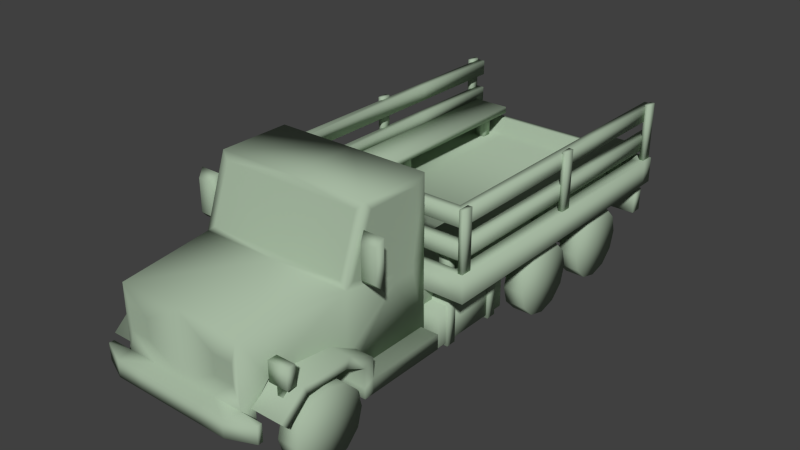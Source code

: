 # Source: camion.blend  (saved by Blender 2.71.0; exported with 4.5.12 LTS)
import bpy
from mathutils import Matrix  # noqa: F401  (used for matrix-valued properties, if any)

bpy.ops.wm.read_factory_settings(use_empty=True)
scene = bpy.context.scene
scene.name = 'Scene'

# ---- collections
col_collection_1 = bpy.data.collections.new('Collection 1'); scene.collection.children.link(col_collection_1)

# ---- materials (node trees are filled in below, after node groups)
mat_lambert2 = bpy.data.materials.new('lambert2')
mat_lambert2.alpha_threshold = 0.0
mat_lambert2.use_transparent_shadow = False
mat_lambert2.diffuse_color = (0.3863, 0.4902, 0.3652, 1.0)
mat_lambert2.roughness = 0.5
mat_lambert2.line_color = (0.0, 0.0, 0.0, 1.0)
mat_lambert1 = bpy.data.materials.new('lambert1')
mat_lambert1.alpha_threshold = 0.0
mat_lambert1.use_transparent_shadow = False
mat_lambert1.diffuse_color = (0.3863, 0.4902, 0.3652, 1.0)
mat_lambert1.roughness = 0.5
mat_lambert1.line_color = (0.0, 0.0, 0.0, 1.0)

# ---- material node trees

# ---- world
world_world = bpy.data.worlds.new('World'); scene.world = world_world
world_world.color = (0.05088, 0.05088, 0.05088)
world_world.use_sun_shadow = False
world_world.sun_shadow_jitter_overblur = 0.0
world_world.cycles.sampling_method = 'MANUAL'
world_world.cycles.sample_map_resolution = 256

# ---- meshes
me_untitled_006 = bpy.data.meshes.new('Untitled.006')
me_untitled_006.from_pydata([(166.0, 59.58, 441.2), (-166.0, 59.58, 441.2), (166.0, 94.3, 441.2), (-166.0, 94.3, 441.2), (166.0, 94.3, 476.0), (-166.0, 94.3, 476.0), (166.0, 59.58, 476.0), (-166.0, 59.58, 476.0), (166.0, 59.58, -365.4), (-166.0, 59.58, -365.4), (166.0, 94.3, -365.4), (-166.0, 94.3, -365.4), (166.0, 94.3, -330.7), (-166.0, 94.3, -330.7), (166.0, 59.58, -330.7), (-166.0, 59.58, -330.7), (166.0, 59.58, -172.6), (-166.0, 59.58, -172.6), (166.0, 94.3, -172.6), (-166.0, 94.3, -172.6), (166.0, 94.3, -137.9), (-166.0, 94.3, -137.9), (166.0, 59.58, -137.9), (-166.0, 59.58, -137.9), (130.4, 52.02, -18.07), (184.6, 52.02, -18.07), (184.6, 144.3, -18.07), (130.4, 144.3, -18.07), (184.6, 144.3, 3.883), (130.4, 144.3, 3.883), (184.6, 52.02, 3.883), (130.4, 52.02, 3.883), (134.1, 58.37, -41.56), (180.9, 58.37, -41.56), (180.9, 138.0, -41.56), (134.1, 138.0, -41.56), (180.9, 138.0, 150.1), (134.1, 138.0, 150.1), (180.9, 58.37, 150.1), (134.1, 58.37, 150.1), (159.1, 244.6, -166.7), (159.1, 180.5, -166.7), (159.1, 244.6, -188.3), (159.1, 180.5, -188.3), (182.2, 244.6, -188.3), (182.2, 180.5, -188.3), (182.2, 244.6, -166.7), (182.2, 180.5, -166.7), (128.9, 87.09, 365.3), (128.9, 171.3, 365.3), (128.9, 171.3, 516.1), (128.9, 87.09, 516.1), (0.0005771, 87.09, 516.1), (0.0003842, 87.09, 365.3), (0.0003842, 171.3, 365.3), (0.0005771, 171.3, 516.1), (0.0003271, 408.2, 320.7), (0.0003869, 105.4, 367.4), (0.0006985, 140.0, 611.0), (0.0006985, 105.4, 611.0), (0.0003853, 282.1, 366.2), (0.0003347, 392.7, 326.6), (0.0006568, 105.4, 578.4), (0.0006568, 269.9, 578.4), (0.0003899, 269.9, 369.8), (0.0006568, 140.0, 578.4), (163.2, 105.4, 367.4), (163.2, 408.2, 320.7), (126.3, 105.4, 611.0), (126.3, 140.0, 611.0), (163.2, 279.5, 195.5), (163.2, 390.3, 194.6), (163.2, 390.3, 305.9), (163.2, 279.5, 351.8), (147.6, 282.1, 366.2), (147.6, 392.7, 326.6), (132.7, 105.4, 578.4), (132.7, 269.9, 578.4), (163.2, 269.9, 369.8), (132.7, 140.0, 578.4), (163.2, 105.4, 171.6), (163.2, 408.2, 172.1), (0.0001369, 408.2, 172.1), (0.0001358, 105.4, 171.2), (119.6, 221.8, 578.4), (119.6, 182.9, 578.4), (70.79, 140.0, 611.0), (70.79, 105.4, 611.0), (70.79, 105.4, 578.4), (70.79, 140.0, 578.4), (78.3, 221.8, 578.4), (78.3, 182.9, 578.4), (163.2, 145.9, 370.3), (140.6, 176.3, 524.3), (158.3, 168.7, 403.7), (136.7, 105.4, 551.5), (70.79, 105.4, 551.5), (136.7, 140.0, 551.5), (0.0006224, 105.4, 551.5), (178.5, 105.4, 588.8), (178.5, 105.4, 578.4), (178.5, 140.0, 588.8), (178.5, 140.0, 578.4), (-0.0005031, 137.7, -504.9), (-0.0005363, 137.7, -530.9), (-0.0005363, 87.29, -530.9), (-0.0005035, 86.24, -505.3), (-0.0005031, 171.0, -505.0), (-0.0003035, 86.24, -348.9), (0.0003388, 86.24, 153.1), (-0.0005031, 226.0, -505.0), (0.0003388, 226.0, 153.1), (205.1, 86.76, -505.0), (205.1, 137.6, -505.0), (205.1, 137.7, -531.0), (205.1, 87.29, -531.0), (147.9, 171.0, 153.1), (233.6, 171.0, 153.1), (147.9, 171.0, -348.9), (233.6, 171.0, -505.7), (147.9, 171.0, -505.0), (147.1, 86.48, -505.0), (147.9, 86.24, -348.9), (147.9, 86.24, 153.1), (233.6, 226.0, -505.7), (147.9, 226.0, -505.0), (233.6, 226.0, 153.1), (147.9, 226.0, 153.1), (233.6, 171.0, -479.7), (233.6, 226.0, -479.8), (0.0004136, 86.24, 211.5), (0.0004136, 226.0, 211.5), (147.9, 86.24, 211.5), (147.9, 171.0, 211.5), (147.9, 171.0, 211.6), (147.9, 226.0, 211.6), (-0.0004842, 226.0, -490.1), (0.0003192, 226.0, 137.7), (207.3, 226.0, -465.7), (207.3, 226.0, -490.3), (131.2, 226.0, -490.1), (131.2, 226.0, 137.8), (207.3, 226.0, 137.8), (-0.0004842, 186.1, -490.1), (0.0003192, 186.1, 137.7), (207.3, 186.1, -465.7), (207.3, 186.1, -490.3), (131.2, 186.1, -490.1), (131.2, 186.1, 137.8), (207.3, 186.1, 137.8), (201.2, 160.4, 412.9), (201.2, 180.3, 403.8), (201.2, 180.3, 509.2), (201.2, 160.4, 501.6), (201.2, 139.1, 371.0), (201.2, 150.6, 349.3), (201.2, 136.3, 559.9), (201.2, 121.5, 546.0), (201.2, 100.2, 371.0), (201.2, 109.3, 349.3), (201.2, 78.43, 371.0), (201.2, 78.41, 349.3), (201.2, 109.3, 177.4), (201.2, 78.41, 177.4), (0.0006248, 180.3, 509.2), (0.0006897, 136.3, 559.9), (0.000672, 121.5, 546.0), (0.0006151, 160.4, 501.6), (0.0005016, 160.4, 412.9), (0.000448, 139.1, 371.0), (0.000448, 100.2, 371.0), (0.000448, 78.43, 371.0), (0.0004202, 78.41, 349.3), (0.0002003, 78.41, 177.4), (0.0002003, 109.3, 177.4), (0.0004202, 109.3, 349.3), (0.0004202, 150.6, 349.3), (0.00049, 180.3, 403.8), (159.1, 244.6, -450.8), (159.1, 180.5, -450.8), (159.1, 244.6, -472.4), (159.1, 180.5, -472.4), (182.2, 244.6, -472.4), (182.2, 180.5, -472.4), (182.2, 244.6, -450.8), (182.2, 180.5, -450.8), (159.1, 244.6, 123.9), (159.1, 180.5, 123.9), (159.1, 244.6, 102.4), (159.1, 180.5, 102.4), (182.2, 244.6, 102.4), (182.2, 180.5, 102.4), (182.2, 244.6, 123.9), (182.2, 180.5, 123.9), (204.8, 343.5, -506.7), (204.8, 311.6, -506.7), (221.3, 343.5, -506.7), (221.3, 311.6, -506.7), (221.3, 343.5, 145.2), (221.3, 311.6, 145.2), (204.8, 280.4, -506.7), (204.8, 248.5, -506.7), (221.3, 280.4, -506.7), (221.3, 248.5, -506.7), (221.3, 280.4, 145.2), (221.3, 248.5, 145.2), (204.8, 343.5, -287.3), (221.3, 343.5, -287.3), (221.3, 311.6, -287.3), (204.8, 311.6, -287.3), (204.8, 343.5, 127.2), (204.8, 311.6, 127.2), (204.8, 280.4, -287.3), (221.3, 280.4, -287.3), (221.3, 248.5, -287.3), (204.8, 248.5, -287.3), (204.8, 280.4, 127.2), (204.8, 248.5, 127.2), (-2.248, 343.5, 145.2), (-2.248, 311.6, 145.2), (-2.248, 311.6, 127.2), (-2.248, 343.5, 127.2), (-2.248, 280.4, 145.2), (-2.248, 248.5, 145.2), (-2.248, 248.5, 127.2), (-2.248, 280.4, 127.2), (218.5, 258.6, -482.1), (123.1, 258.6, -482.1), (218.5, 244.2, -482.1), (123.1, 244.2, -482.1), (218.5, 258.6, 140.8), (218.5, 244.2, 140.8), (123.1, 244.2, 140.8), (123.1, 258.6, 140.8), (219.9, 348.0, -165.9), (219.9, 221.2, -165.9), (219.9, 348.0, -189.3), (219.9, 221.2, -189.3), (229.6, 348.0, -189.3), (229.6, 221.2, -189.3), (229.6, 348.0, -165.9), (229.6, 221.2, -165.9), (219.9, 348.0, 149.7), (219.9, 221.2, 149.7), (219.9, 348.0, 126.3), (219.9, 221.2, 126.3), (229.6, 348.0, 126.3), (229.6, 221.2, 126.3), (229.6, 348.0, 149.7), (229.6, 221.2, 149.7), (219.9, 348.0, -479.2), (219.9, 221.2, -479.2), (219.9, 348.0, -502.6), (219.9, 221.2, -502.6), (229.6, 348.0, -502.6), (229.6, 221.2, -502.6), (229.6, 348.0, -479.2), (229.6, 221.2, -479.2), (153.0, 180.9, 516.5), (192.8, 180.9, 516.5), (153.0, 220.8, 516.5), (192.8, 220.8, 516.5), (153.0, 220.8, 535.8), (192.8, 220.8, 535.8), (153.0, 180.9, 535.8), (192.8, 180.9, 535.8), (166.8, 180.9, 532.3), (178.9, 180.9, 532.3), (178.9, 180.9, 520.1), (166.8, 180.9, 520.1), (166.8, 155.4, 532.3), (178.9, 155.4, 532.3), (178.9, 155.4, 520.1), (166.8, 155.4, 520.1), (210.7, 365.4, 330.9), (168.3, 365.4, 330.9), (174.8, 350.8, 345.6), (204.3, 350.8, 345.6), (174.8, 283.8, 345.6), (204.3, 283.8, 345.6), (168.3, 269.1, 330.9), (210.7, 269.1, 330.9), (146.6, 138.8, -505.0), (130.4, 52.02, 105.9), (184.6, 52.02, 105.9), (184.6, 144.3, 105.9), (130.4, 144.3, 105.9), (184.6, 144.3, 127.9), (130.4, 144.3, 127.9), (184.6, 52.02, 127.9), (130.4, 52.02, 127.9), (163.2, 247.4, 201.0), (163.2, 247.4, 249.2), (163.2, 231.6, 249.2), (163.2, 231.6, 201.0), (163.2, 254.0, 171.8), (208.1, 280.4, 133.1), (-130.4, 52.02, -18.07), (-184.6, 52.02, -18.07), (-184.6, 144.3, -18.07), (-130.4, 144.3, -18.07), (-184.6, 144.3, 3.883), (-130.4, 144.3, 3.883), (-184.6, 52.02, 3.883), (-130.4, 52.02, 3.883), (-134.1, 58.37, -41.56), (-180.9, 58.37, -41.56), (-180.9, 138.0, -41.56), (-134.1, 138.0, -41.56), (-180.9, 138.0, 150.1), (-134.1, 138.0, 150.1), (-180.9, 58.37, 150.1), (-134.1, 58.37, 150.1), (-159.1, 244.6, -166.7), (-159.1, 180.5, -166.7), (-159.1, 244.6, -188.3), (-159.1, 180.5, -188.3), (-182.2, 244.6, -188.3), (-182.2, 180.5, -188.3), (-182.2, 244.6, -166.7), (-182.2, 180.5, -166.7), (-128.9, 87.09, 365.3), (-128.9, 171.3, 365.3), (-128.9, 171.3, 516.1), (-128.9, 87.09, 516.1), (0.0005771, 87.09, 516.1), (0.0003842, 87.09, 365.3), (0.0003842, 171.3, 365.3), (0.0005771, 171.3, 516.1), (0.0003271, 408.2, 320.7), (0.0003869, 105.4, 367.4), (0.0006985, 140.0, 611.0), (0.0006985, 105.4, 611.0), (0.0003853, 282.1, 366.2), (0.0003347, 392.7, 326.6), (0.0006568, 105.4, 578.4), (0.0006568, 269.9, 578.4), (0.0003899, 269.9, 369.8), (0.0006568, 140.0, 578.4), (-163.2, 105.4, 367.4), (-163.2, 408.2, 320.7), (-126.3, 105.4, 611.0), (-126.3, 140.0, 611.0), (-163.2, 279.5, 195.5), (-163.2, 390.3, 194.6), (-163.2, 390.3, 305.9), (-163.2, 279.5, 351.8), (-147.6, 282.1, 366.2), (-147.6, 392.7, 326.6), (-132.7, 105.4, 578.4), (-132.7, 269.9, 578.4), (-163.2, 269.9, 369.8), (-132.7, 140.0, 578.4), (-163.2, 105.4, 171.6), (-163.2, 408.2, 172.1), (0.0001369, 408.2, 172.1), (0.0001358, 105.4, 171.2), (-119.6, 221.8, 578.4), (-119.6, 182.9, 578.4), (-70.79, 140.0, 611.0), (-70.79, 105.4, 611.0), (-70.79, 105.4, 578.4), (-70.79, 140.0, 578.4), (-78.3, 221.8, 578.4), (-78.3, 182.9, 578.4), (-163.2, 145.9, 370.3), (-140.6, 176.3, 524.3), (-158.3, 168.7, 403.7), (-136.7, 105.4, 551.5), (-70.79, 105.4, 551.5), (-136.7, 140.0, 551.5), (0.0006224, 105.4, 551.5), (-178.5, 105.4, 588.8), (-178.5, 105.4, 578.4), (-178.5, 140.0, 588.8), (-178.5, 140.0, 578.4), (-0.0009556, 137.7, -504.9), (-0.0009888, 137.7, -530.9), (-0.0009888, 87.29, -530.9), (-0.000956, 86.24, -505.3), (-0.0009556, 171.0, -505.0), (-0.000756, 86.24, -348.9), (-0.0001137, 86.24, 153.1), (-0.0009556, 226.0, -505.0), (-0.0001137, 226.0, 153.1), (-205.1, 86.76, -505.0), (-205.1, 137.6, -505.0), (-205.1, 137.7, -531.0), (-205.1, 87.29, -531.0), (-147.9, 171.0, 153.1), (-233.6, 171.0, 153.1), (-147.9, 171.0, -348.9), (-233.6, 171.0, -505.7), (-147.9, 171.0, -505.0), (-147.1, 86.48, -505.0), (-147.9, 86.24, -348.9), (-147.9, 86.24, 153.1), (-233.6, 226.0, -505.7), (-147.9, 226.0, -505.0), (-233.6, 226.0, 153.1), (-147.9, 226.0, 153.1), (-233.6, 171.0, -479.7), (-233.6, 226.0, -479.8), (-3.89e-05, 86.24, 211.5), (-3.89e-05, 226.0, 211.5), (-147.9, 86.24, 211.5), (-147.9, 171.0, 211.5), (-147.9, 171.0, 211.6), (-147.9, 226.0, 211.6), (-0.0009366, 226.0, -490.1), (-0.0001333, 226.0, 137.7), (-207.3, 226.0, -465.7), (-207.3, 226.0, -490.3), (-131.2, 226.0, -490.1), (-131.2, 226.0, 137.8), (-207.3, 226.0, 137.8), (-0.0009366, 186.1, -490.1), (-0.0001333, 186.1, 137.7), (-207.3, 186.1, -465.7), (-207.3, 186.1, -490.3), (-131.2, 186.1, -490.1), (-131.2, 186.1, 137.8), (-207.3, 186.1, 137.8), (-201.2, 160.4, 412.9), (-201.2, 180.3, 403.8), (-201.2, 180.3, 509.2), (-201.2, 160.4, 501.6), (-201.2, 139.1, 371.0), (-201.2, 150.6, 349.3), (-201.2, 136.3, 559.9), (-201.2, 121.5, 546.0), (-201.2, 100.2, 371.0), (-201.2, 109.3, 349.3), (-201.2, 78.43, 371.0), (-201.2, 78.41, 349.3), (-201.2, 109.3, 177.4), (-201.2, 78.41, 177.4), (0.0005117, 180.3, 509.2), (0.0005766, 136.3, 559.9), (0.0005588, 121.5, 546.0), (0.0005019, 160.4, 501.6), (0.0003885, 160.4, 412.9), (0.0003349, 139.1, 371.0), (0.0003349, 100.2, 371.0), (0.0003349, 78.43, 371.0), (0.0003071, 78.41, 349.3), (8.717e-05, 78.41, 177.4), (8.717e-05, 109.3, 177.4), (0.0003071, 109.3, 349.3), (0.0003071, 150.6, 349.3), (0.0003769, 180.3, 403.8), (-159.1, 244.6, -450.8), (-159.1, 180.5, -450.8), (-159.1, 244.6, -472.4), (-159.1, 180.5, -472.4), (-182.2, 244.6, -472.4), (-182.2, 180.5, -472.4), (-182.2, 244.6, -450.8), (-182.2, 180.5, -450.8), (-159.1, 244.6, 123.9), (-159.1, 180.5, 123.9), (-159.1, 244.6, 102.4), (-159.1, 180.5, 102.4), (-182.2, 244.6, 102.4), (-182.2, 180.5, 102.4), (-182.2, 244.6, 123.9), (-182.2, 180.5, 123.9), (-204.8, 343.5, -506.7), (-204.8, 311.6, -506.7), (-221.3, 343.5, -506.7), (-221.3, 311.6, -506.7), (-221.3, 343.5, 145.2), (-221.3, 311.6, 145.2), (-204.8, 280.4, -506.7), (-204.8, 248.5, -506.7), (-221.3, 280.4, -506.7), (-221.3, 248.5, -506.7), (-221.3, 280.4, 145.2), (-221.3, 248.5, 145.2), (-204.8, 343.5, -287.3), (-221.3, 343.5, -287.3), (-221.3, 311.6, -287.3), (-204.8, 311.6, -287.3), (-204.8, 343.5, 127.2), (-204.8, 311.6, 127.2), (-204.8, 280.4, -287.3), (-221.3, 280.4, -287.3), (-221.3, 248.5, -287.3), (-204.8, 248.5, -287.3), (-204.8, 280.4, 127.2), (-204.8, 248.5, 127.2), (2.248, 343.5, 145.2), (2.248, 311.6, 145.2), (2.248, 311.6, 127.2), (2.248, 343.5, 127.2), (2.248, 280.4, 145.2), (2.248, 248.5, 145.2), (2.248, 248.5, 127.2), (2.248, 280.4, 127.2), (-218.5, 258.6, -482.1), (-123.1, 258.6, -482.1), (-218.5, 244.2, -482.1), (-123.1, 244.2, -482.1), (-218.5, 258.6, 140.8), (-218.5, 244.2, 140.8), (-123.1, 244.2, 140.8), (-123.1, 258.6, 140.8), (-219.9, 348.0, -165.9), (-219.9, 221.2, -165.9), (-219.9, 348.0, -189.3), (-219.9, 221.2, -189.3), (-229.6, 348.0, -189.3), (-229.6, 221.2, -189.3), (-229.6, 348.0, -165.9), (-229.6, 221.2, -165.9), (-219.9, 348.0, 149.7), (-219.9, 221.2, 149.7), (-219.9, 348.0, 126.3), (-219.9, 221.2, 126.3), (-229.6, 348.0, 126.3), (-229.6, 221.2, 126.3), (-229.6, 348.0, 149.7), (-229.6, 221.2, 149.7), (-219.9, 348.0, -479.2), (-219.9, 221.2, -479.2), (-219.9, 348.0, -502.6), (-219.9, 221.2, -502.6), (-229.6, 348.0, -502.6), (-229.6, 221.2, -502.6), (-229.6, 348.0, -479.2), (-229.6, 221.2, -479.2), (-153.0, 180.9, 516.5), (-192.8, 180.9, 516.5), (-153.0, 220.8, 516.5), (-192.8, 220.8, 516.5), (-153.0, 220.8, 535.8), (-192.8, 220.8, 535.8), (-153.0, 180.9, 535.8), (-192.8, 180.9, 535.8), (-166.8, 180.9, 532.3), (-178.9, 180.9, 532.3), (-178.9, 180.9, 520.1), (-166.8, 180.9, 520.1), (-166.8, 155.4, 532.3), (-178.9, 155.4, 532.3), (-178.9, 155.4, 520.1), (-166.8, 155.4, 520.1), (-210.7, 365.4, 330.9), (-168.3, 365.4, 330.9), (-174.8, 350.8, 345.6), (-204.3, 350.8, 345.6), (-174.8, 283.8, 345.6), (-204.3, 283.8, 345.6), (-168.3, 269.1, 330.9), (-210.7, 269.1, 330.9), (-146.6, 138.8, -505.0), (-130.4, 52.02, 105.9), (-184.6, 52.02, 105.9), (-184.6, 144.3, 105.9), (-130.4, 144.3, 105.9), (-184.6, 144.3, 127.9), (-130.4, 144.3, 127.9), (-184.6, 52.02, 127.9), (-130.4, 52.02, 127.9), (-163.2, 247.4, 201.0), (-163.2, 247.4, 249.2), (-163.2, 231.6, 249.2), (-163.2, 231.6, 201.0), (-163.2, 254.0, 171.8), (-208.1, 280.4, 133.1)], [], [(0, 1, 2), (2, 1, 3), (2, 3, 4), (4, 3, 5), (4, 5, 6), (6, 5, 7), (6, 7, 0), (0, 7, 1), (1, 7, 3), (3, 7, 5), (6, 0, 4), (4, 0, 2), (8, 9, 10), (10, 9, 11), (10, 11, 12), (12, 11, 13), (12, 13, 14), (14, 13, 15), (14, 15, 8), (8, 15, 9), (9, 15, 11), (11, 15, 13), (14, 8, 12), (12, 8, 10), (16, 17, 18), (18, 17, 19), (18, 19, 20), (20, 19, 21), (20, 21, 22), (22, 21, 23), (22, 23, 16), (16, 23, 17), (17, 23, 19), (19, 23, 21), (22, 16, 20), (20, 16, 18), (24, 27, 25), (25, 27, 26), (27, 29, 26), (26, 29, 28), (29, 31, 28), (28, 31, 30), (31, 24, 30), (30, 24, 25), (25, 26, 30), (30, 26, 28), (32, 35, 33), (33, 35, 34), (35, 37, 34), (34, 37, 36), (37, 39, 36), (36, 39, 38), (39, 32, 38), (38, 32, 33), (33, 34, 38), (38, 34, 36), (40, 42, 41), (41, 42, 43), (42, 44, 43), (43, 44, 45), (44, 46, 45), (45, 46, 47), (46, 40, 47), (47, 40, 41), (41, 43, 47), (47, 43, 45), (46, 44, 40), (40, 44, 42), (48, 49, 51), (51, 49, 50), (52, 53, 51), (51, 53, 48), (54, 49, 53), (53, 49, 48), (55, 50, 54), (54, 50, 49), (52, 51, 55), (55, 51, 50), (68, 69, 87), (87, 69, 86), (71, 72, 70), (70, 72, 73), (75, 61, 74), (74, 61, 60), (78, 64, 77), (77, 64, 63), (78, 74, 64), (64, 74, 60), (67, 56, 75), (75, 56, 61), (67, 75, 78), (78, 75, 74), (72, 67, 73), (73, 67, 78), (291, 294, 295), (80, 295, 294), (65, 89, 91), (100, 102, 99), (99, 102, 101), (79, 89, 69), (69, 89, 86), (62, 88, 59), (59, 88, 87), (56, 67, 82), (82, 67, 81), (83, 80, 57), (57, 80, 66), (291, 70, 292), (67, 72, 71), (70, 73, 292), (292, 73, 78), (84, 77, 90), (85, 84, 91), (91, 84, 90), (79, 93, 77), (77, 93, 78), (78, 93, 94), (86, 58, 87), (87, 58, 59), (79, 85, 89), (89, 85, 91), (89, 65, 86), (86, 65, 58), (76, 68, 88), (88, 68, 87), (77, 63, 90), (63, 65, 90), (90, 65, 91), (67, 71, 81), (85, 79, 84), (84, 79, 77), (92, 78, 94), (88, 96, 76), (76, 96, 95), (76, 95, 79), (79, 95, 97), (62, 98, 88), (88, 98, 96), (97, 93, 79), (80, 83, 295), (295, 83, 82), (100, 99, 76), (76, 99, 68), (68, 99, 69), (69, 99, 101), (69, 101, 79), (79, 101, 102), (79, 102, 76), (76, 102, 100), (112, 115, 113), (113, 115, 114), (103, 282, 104), (104, 282, 114), (105, 104, 115), (115, 104, 114), (112, 121, 115), (118, 120, 119), (106, 121, 108), (108, 121, 122), (119, 128, 118), (128, 117, 118), (116, 118, 117), (122, 120, 118), (109, 108, 123), (123, 108, 122), (122, 118, 116), (122, 116, 123), (122, 282, 120), (120, 125, 119), (119, 125, 124), (107, 110, 120), (120, 110, 125), (124, 129, 119), (119, 129, 128), (126, 127, 117), (117, 127, 116), (146, 147, 145), (147, 143, 148), (148, 143, 144), (128, 129, 117), (117, 129, 126), (147, 148, 145), (145, 148, 149), (123, 132, 109), (109, 132, 130), (116, 133, 123), (123, 133, 132), (127, 135, 116), (116, 135, 134), (111, 131, 127), (127, 131, 135), (124, 139, 129), (129, 139, 138), (140, 139, 125), (125, 139, 124), (127, 141, 111), (111, 141, 137), (136, 140, 110), (110, 140, 125), (138, 142, 129), (129, 142, 126), (126, 142, 127), (127, 142, 141), (139, 146, 138), (138, 146, 145), (140, 147, 139), (139, 147, 146), (141, 148, 137), (137, 148, 144), (136, 143, 140), (140, 143, 147), (138, 145, 142), (142, 145, 149), (142, 149, 141), (141, 149, 148), (151, 152, 150), (150, 152, 153), (150, 154, 151), (151, 154, 155), (152, 156, 153), (153, 156, 157), (158, 159, 154), (154, 159, 155), (160, 161, 158), (158, 161, 159), (161, 163, 159), (159, 163, 162), (156, 152, 165), (165, 152, 164), (157, 156, 166), (166, 156, 165), (153, 157, 167), (167, 157, 166), (150, 153, 168), (168, 153, 167), (154, 150, 169), (169, 150, 168), (158, 154, 170), (170, 154, 169), (160, 158, 171), (171, 158, 170), (161, 160, 172), (172, 160, 171), (163, 161, 173), (173, 161, 172), (162, 163, 174), (174, 163, 173), (159, 162, 175), (175, 162, 174), (155, 159, 176), (176, 159, 175), (151, 155, 177), (177, 155, 176), (152, 151, 164), (164, 151, 177), (178, 180, 179), (179, 180, 181), (180, 182, 181), (181, 182, 183), (182, 184, 183), (183, 184, 185), (184, 178, 185), (185, 178, 179), (179, 181, 185), (185, 181, 183), (184, 182, 178), (178, 182, 180), (186, 188, 187), (187, 188, 189), (188, 190, 189), (189, 190, 191), (190, 192, 191), (191, 192, 193), (192, 186, 193), (193, 186, 187), (187, 189, 193), (193, 189, 191), (192, 190, 186), (186, 190, 188), (194, 196, 195), (195, 196, 197), (199, 208, 198), (198, 208, 207), (198, 210, 218), (218, 210, 221), (200, 202, 201), (201, 202, 203), (205, 214, 204), (204, 214, 213), (204, 296, 222), (296, 216, 222), (216, 225, 222), (207, 196, 206), (206, 196, 194), (196, 207, 197), (197, 207, 208), (209, 195, 208), (208, 195, 197), (206, 194, 209), (209, 194, 195), (210, 206, 211), (211, 206, 209), (213, 202, 212), (212, 202, 200), (202, 213, 203), (203, 213, 214), (215, 201, 214), (214, 201, 203), (212, 200, 215), (215, 200, 201), (216, 212, 217), (217, 212, 215), (199, 198, 219), (219, 198, 218), (209, 208, 211), (211, 208, 199), (211, 220, 210), (210, 220, 221), (205, 204, 223), (223, 204, 222), (215, 214, 217), (217, 214, 205), (217, 224, 216), (216, 224, 225), (226, 228, 227), (227, 228, 229), (231, 228, 230), (230, 228, 226), (232, 229, 231), (231, 229, 228), (227, 229, 233), (233, 229, 232), (226, 227, 230), (230, 227, 233), (233, 232, 230), (230, 232, 231), (234, 236, 235), (235, 236, 237), (236, 238, 237), (237, 238, 239), (238, 240, 239), (239, 240, 241), (240, 234, 241), (241, 234, 235), (235, 237, 241), (241, 237, 239), (240, 238, 234), (234, 238, 236), (242, 244, 243), (243, 244, 245), (244, 246, 245), (245, 246, 247), (246, 248, 247), (247, 248, 249), (248, 242, 249), (249, 242, 243), (243, 245, 249), (249, 245, 247), (248, 246, 242), (242, 246, 244), (250, 252, 251), (251, 252, 253), (252, 254, 253), (253, 254, 255), (254, 256, 255), (255, 256, 257), (256, 250, 257), (257, 250, 251), (251, 253, 257), (257, 253, 255), (256, 254, 250), (250, 254, 252), (258, 260, 259), (259, 260, 261), (260, 262, 261), (261, 262, 263), (262, 264, 263), (263, 264, 265), (259, 261, 265), (265, 261, 263), (264, 262, 258), (258, 262, 260), (264, 266, 265), (265, 266, 267), (265, 267, 259), (259, 267, 268), (259, 268, 258), (258, 268, 269), (258, 269, 264), (264, 269, 266), (266, 270, 267), (267, 270, 271), (267, 271, 268), (268, 271, 272), (268, 272, 269), (269, 272, 273), (269, 273, 266), (266, 273, 270), (274, 275, 277), (277, 275, 276), (277, 276, 279), (279, 276, 278), (279, 278, 281), (281, 278, 280), (281, 280, 274), (274, 280, 275), (275, 280, 276), (276, 280, 278), (281, 274, 279), (279, 274, 277), (122, 121, 282), (106, 105, 121), (121, 105, 115), (282, 113, 114), (103, 107, 282), (282, 107, 120), (282, 121, 113), (113, 121, 112), (283, 286, 284), (284, 286, 285), (286, 288, 285), (285, 288, 287), (288, 290, 287), (287, 290, 289), (290, 283, 289), (289, 283, 284), (284, 285, 289), (289, 285, 287), (294, 293, 80), (80, 293, 66), (294, 291, 293), (293, 291, 292), (81, 71, 70), (81, 70, 295), (295, 70, 291), (81, 295, 82), (66, 293, 92), (78, 92, 292), (92, 293, 292), (198, 207, 210), (210, 207, 206), (204, 213, 296), (296, 213, 216), (213, 212, 216), (205, 223, 217), (217, 223, 224), (199, 219, 211), (211, 219, 220), (297, 298, 300), (300, 298, 299), (300, 299, 302), (302, 299, 301), (302, 301, 304), (304, 301, 303), (304, 303, 297), (297, 303, 298), (298, 303, 299), (299, 303, 301), (305, 306, 308), (308, 306, 307), (308, 307, 310), (310, 307, 309), (310, 309, 312), (312, 309, 311), (312, 311, 305), (305, 311, 306), (306, 311, 307), (307, 311, 309), (313, 314, 315), (315, 314, 316), (315, 316, 317), (317, 316, 318), (317, 318, 319), (319, 318, 320), (319, 320, 313), (313, 320, 314), (314, 320, 316), (316, 320, 318), (319, 313, 317), (317, 313, 315), (321, 324, 322), (322, 324, 323), (325, 324, 326), (326, 324, 321), (327, 326, 322), (322, 326, 321), (328, 327, 323), (323, 327, 322), (325, 328, 324), (324, 328, 323), (341, 360, 342), (342, 360, 359), (346, 345, 343), (343, 345, 344), (348, 347, 334), (334, 347, 333), (336, 337, 350), (350, 337, 351), (333, 347, 337), (337, 347, 351), (334, 329, 348), (348, 329, 340), (347, 348, 351), (351, 348, 340), (351, 340, 346), (346, 340, 345), (564, 568, 567), (353, 567, 568), (338, 364, 362), (373, 372, 375), (375, 372, 374), (352, 342, 362), (362, 342, 359), (335, 332, 361), (361, 332, 360), (329, 355, 340), (340, 355, 354), (339, 353, 330), (330, 353, 356), (564, 565, 343), (340, 344, 345), (343, 565, 346), (346, 565, 351), (357, 363, 350), (358, 364, 357), (357, 364, 363), (352, 350, 366), (366, 350, 351), (351, 367, 366), (359, 360, 331), (331, 360, 332), (364, 358, 362), (362, 358, 352), (362, 359, 338), (338, 359, 331), (360, 341, 361), (361, 341, 349), (350, 363, 336), (364, 338, 363), (363, 338, 336), (340, 354, 344), (350, 352, 357), (357, 352, 358), (365, 367, 351), (361, 349, 369), (369, 349, 368), (349, 352, 368), (368, 352, 370), (335, 361, 371), (371, 361, 369), (370, 352, 366), (355, 356, 568), (568, 356, 353), (341, 372, 349), (349, 372, 373), (341, 342, 372), (372, 342, 374), (342, 352, 374), (374, 352, 375), (352, 349, 375), (375, 349, 373), (387, 388, 386), (386, 388, 385), (387, 555, 377), (377, 555, 376), (378, 388, 377), (377, 388, 387), (385, 388, 394), (391, 392, 393), (379, 381, 394), (394, 381, 395), (392, 391, 401), (401, 391, 390), (389, 390, 391), (395, 391, 393), (382, 396, 381), (381, 396, 395), (395, 389, 391), (395, 396, 389), (395, 393, 555), (393, 392, 398), (398, 392, 397), (380, 393, 383), (383, 393, 398), (401, 402, 392), (392, 402, 397), (399, 390, 400), (400, 390, 389), (419, 418, 420), (420, 421, 416), (416, 421, 417), (401, 390, 402), (402, 390, 399), (420, 418, 421), (421, 418, 422), (396, 382, 405), (405, 382, 403), (389, 396, 406), (406, 396, 405), (400, 389, 408), (408, 389, 407), (384, 400, 404), (404, 400, 408), (397, 402, 412), (412, 402, 411), (397, 412, 398), (398, 412, 413), (400, 384, 414), (414, 384, 410), (398, 413, 383), (383, 413, 409), (399, 415, 402), (402, 415, 411), (399, 400, 415), (415, 400, 414), (412, 411, 419), (419, 411, 418), (413, 412, 420), (420, 412, 419), (414, 410, 421), (421, 410, 417), (409, 413, 416), (416, 413, 420), (411, 415, 418), (418, 415, 422), (415, 414, 422), (422, 414, 421), (426, 425, 423), (423, 425, 424), (423, 424, 427), (427, 424, 428), (425, 426, 429), (429, 426, 430), (428, 432, 427), (427, 432, 431), (432, 434, 431), (431, 434, 433), (434, 432, 436), (436, 432, 435), (429, 438, 425), (425, 438, 437), (430, 439, 429), (429, 439, 438), (426, 440, 430), (430, 440, 439), (423, 441, 426), (426, 441, 440), (427, 442, 423), (423, 442, 441), (431, 443, 427), (427, 443, 442), (433, 444, 431), (431, 444, 443), (434, 445, 433), (433, 445, 444), (436, 446, 434), (434, 446, 445), (435, 447, 436), (436, 447, 446), (432, 448, 435), (435, 448, 447), (428, 449, 432), (432, 449, 448), (424, 450, 428), (428, 450, 449), (425, 437, 424), (424, 437, 450), (451, 452, 453), (453, 452, 454), (453, 454, 455), (455, 454, 456), (455, 456, 457), (457, 456, 458), (457, 458, 451), (451, 458, 452), (452, 458, 454), (454, 458, 456), (457, 451, 455), (455, 451, 453), (459, 460, 461), (461, 460, 462), (461, 462, 463), (463, 462, 464), (463, 464, 465), (465, 464, 466), (465, 466, 459), (459, 466, 460), (460, 466, 462), (462, 466, 464), (465, 459, 463), (463, 459, 461), (467, 468, 469), (469, 468, 470), (472, 471, 481), (481, 471, 480), (471, 491, 483), (483, 491, 494), (473, 474, 475), (475, 474, 476), (478, 477, 487), (487, 477, 486), (477, 495, 569), (569, 495, 489), (495, 498, 489), (480, 479, 469), (469, 479, 467), (469, 470, 480), (480, 470, 481), (482, 481, 468), (468, 481, 470), (479, 482, 467), (467, 482, 468), (483, 484, 479), (479, 484, 482), (486, 485, 475), (475, 485, 473), (475, 476, 486), (486, 476, 487), (488, 487, 474), (474, 487, 476), (485, 488, 473), (473, 488, 474), (489, 490, 485), (485, 490, 488), (472, 492, 471), (471, 492, 491), (472, 481, 484), (484, 481, 482), (484, 483, 493), (493, 483, 494), (478, 496, 477), (477, 496, 495), (478, 487, 490), (490, 487, 488), (490, 489, 497), (497, 489, 498), (499, 500, 501), (501, 500, 502), (504, 503, 501), (501, 503, 499), (505, 504, 502), (502, 504, 501), (500, 506, 502), (502, 506, 505), (499, 503, 500), (500, 503, 506), (506, 503, 505), (505, 503, 504), (507, 508, 509), (509, 508, 510), (509, 510, 511), (511, 510, 512), (511, 512, 513), (513, 512, 514), (513, 514, 507), (507, 514, 508), (508, 514, 510), (510, 514, 512), (513, 507, 511), (511, 507, 509), (515, 516, 517), (517, 516, 518), (517, 518, 519), (519, 518, 520), (519, 520, 521), (521, 520, 522), (521, 522, 515), (515, 522, 516), (516, 522, 518), (518, 522, 520), (521, 515, 519), (519, 515, 517), (523, 524, 525), (525, 524, 526), (525, 526, 527), (527, 526, 528), (527, 528, 529), (529, 528, 530), (529, 530, 523), (523, 530, 524), (524, 530, 526), (526, 530, 528), (529, 523, 527), (527, 523, 525), (531, 532, 533), (533, 532, 534), (533, 534, 535), (535, 534, 536), (535, 536, 537), (537, 536, 538), (532, 538, 534), (534, 538, 536), (537, 531, 535), (535, 531, 533), (537, 538, 539), (539, 538, 540), (538, 532, 540), (540, 532, 541), (532, 531, 541), (541, 531, 542), (531, 537, 542), (542, 537, 539), (539, 540, 543), (543, 540, 544), (540, 541, 544), (544, 541, 545), (541, 542, 545), (545, 542, 546), (542, 539, 546), (546, 539, 543), (547, 550, 548), (548, 550, 549), (550, 552, 549), (549, 552, 551), (552, 554, 551), (551, 554, 553), (554, 547, 553), (553, 547, 548), (548, 549, 553), (553, 549, 551), (554, 552, 547), (547, 552, 550), (395, 555, 394), (388, 378, 394), (394, 378, 379), (555, 387, 386), (376, 555, 380), (380, 555, 393), (385, 394, 386), (386, 394, 555), (556, 557, 559), (559, 557, 558), (559, 558, 561), (561, 558, 560), (561, 560, 563), (563, 560, 562), (563, 562, 556), (556, 562, 557), (557, 562, 558), (558, 562, 560), (339, 566, 353), (353, 566, 567), (567, 566, 564), (564, 566, 565), (354, 343, 344), (564, 343, 568), (568, 343, 354), (354, 355, 568), (339, 365, 566), (351, 565, 365), (565, 566, 365), (471, 483, 480), (480, 483, 479), (477, 569, 486), (569, 489, 486), (489, 485, 486), (497, 496, 490), (490, 496, 478), (493, 492, 484), (484, 492, 472)])
me_untitled_006.polygons.foreach_set('use_smooth', [True] * 860)
_uv = me_untitled_006.uv_layers.new(name='map1')
_uv.uv.foreach_set('vector', [0.06136, 0.2056, 0.05473, 0.2056, 0.06136, 0.199, 0.06136, 0.199, 0.05473, 0.2056, 0.05473, 0.199, 0.06136, 0.199, 0.05473, 0.199, 0.06136, 0.1924, 0.06136, 0.1924, 0.05473, 0.199, 0.05473, 0.1924, 0.06136, 0.1924, 0.05473, 0.1924, 0.06136, 0.1857, 0.06136, 0.1857, 0.05473, 0.1924, 0.05473, 0.1857, 0.06136, 0.1857, 0.05473, 0.1857, 0.06136, 0.1791, 0.06136, 0.1791, 0.05473, 0.1857, 0.05473, 0.1791, 0.05473, 0.2056, 0.0481, 0.2056, 0.05473, 0.199, 0.05473, 0.199, 0.0481, 0.2056, 0.0481, 0.199, 0.068, 0.2056, 0.06136, 0.2056, 0.068, 0.199, 0.068, 0.199, 0.06136, 0.2056, 0.06136, 0.199, 0.06136, 0.2056, 0.05473, 0.2056, 0.06136, 0.199, 0.06136, 0.199, 0.05473, 0.2056, 0.05473, 0.199, 0.06136, 0.199, 0.05473, 0.199, 0.06136, 0.1924, 0.06136, 0.1924, 0.05473, 0.199, 0.05473, 0.1924, 0.06136, 0.1924, 0.05473, 0.1924, 0.06136, 0.1857, 0.06136, 0.1857, 0.05473, 0.1924, 0.05473, 0.1857, 0.06136, 0.1857, 0.05473, 0.1857, 0.06136, 0.1791, 0.06136, 0.1791, 0.05473, 0.1857, 0.05473, 0.1791, 0.05473, 0.2056, 0.0481, 0.2056, 0.05473, 0.199, 0.05473, 0.199, 0.0481, 0.2056, 0.0481, 0.199, 0.068, 0.2056, 0.06136, 0.2056, 0.068, 0.199, 0.068, 0.199, 0.06136, 0.2056, 0.06136, 0.199, 0.06136, 0.2056, 0.05473, 0.2056, 0.06136, 0.199, 0.06136, 0.199, 0.05473, 0.2056, 0.05473, 0.199, 0.06136, 0.199, 0.05473, 0.199, 0.06136, 0.1924, 0.06136, 0.1924, 0.05473, 0.199, 0.05473, 0.1924, 0.06136, 0.1924, 0.05473, 0.1924, 0.06136, 0.1857, 0.06136, 0.1857, 0.05473, 0.1924, 0.05473, 0.1857, 0.06136, 0.1857, 0.05473, 0.1857, 0.06136, 0.1791, 0.06136, 0.1791, 0.05473, 0.1857, 0.05473, 0.1791, 0.05473, 0.2056, 0.0481, 0.2056, 0.05473, 0.199, 0.05473, 0.199, 0.0481, 0.2056, 0.0481, 0.199, 0.068, 0.2056, 0.06136, 0.2056, 0.068, 0.199, 0.068, 0.199, 0.06136, 0.2056, 0.06136, 0.199, 0.8829, 0.05942, 0.8829, 0.05955, 0.883, 0.05942, 0.883, 0.05942, 0.8829, 0.05955, 0.883, 0.05955, 0.8756, 0.05722, 0.8758, 0.05722, 0.8756, 0.05715, 0.8756, 0.05715, 0.8758, 0.05722, 0.8758, 0.05715, 0.8832, 0.05973, 0.8832, 0.0596, 0.8831, 0.05973, 0.8831, 0.05973, 0.8832, 0.0596, 0.8831, 0.0596, 0.8819, 0.06281, 0.8818, 0.06281, 0.8819, 0.06284, 0.8819, 0.06284, 0.8818, 0.06281, 0.8818, 0.06284, 0.866, 0.05779, 0.866, 0.05778, 0.866, 0.05779, 0.866, 0.05779, 0.866, 0.05778, 0.866, 0.05778, 0.1246, 0.6207, 0.1246, 0.6101, 0.1186, 0.6207, 0.1186, 0.6207, 0.1246, 0.6101, 0.1186, 0.6101, 0.7344, 0.8041, 0.7166, 0.8041, 0.7344, 0.8102, 0.7344, 0.8102, 0.7166, 0.8041, 0.7166, 0.8102, 0.1049, 0.5952, 0.1049, 0.6058, 0.1109, 0.5952, 0.1109, 0.5952, 0.1049, 0.6058, 0.1109, 0.6058, 0.21, 0.3382, 0.2164, 0.3382, 0.21, 0.336, 0.21, 0.336, 0.2164, 0.3382, 0.2164, 0.336, 0.7545, 0.536, 0.7545, 0.5367, 0.7558, 0.536, 0.7558, 0.536, 0.7545, 0.5367, 0.7558, 0.5367, 0.7943, 0.9567, 0.7943, 0.9578, 0.7955, 0.9567, 0.7955, 0.9567, 0.7943, 0.9578, 0.7955, 0.9578, 0.7003, 0.9067, 0.7003, 0.9069, 0.7005, 0.9067, 0.7005, 0.9067, 0.7003, 0.9069, 0.7005, 0.9069, 0.7943, 0.959, 0.7943, 0.9601, 0.7955, 0.959, 0.7955, 0.959, 0.7943, 0.9601, 0.7955, 0.9601, 0.7003, 0.9072, 0.7003, 0.9074, 0.7005, 0.9072, 0.7005, 0.9072, 0.7003, 0.9074, 0.7005, 0.9074, 0.7955, 0.9567, 0.7955, 0.9578, 0.7966, 0.9567, 0.7966, 0.9567, 0.7955, 0.9578, 0.7966, 0.9578, 0.7932, 0.9567, 0.7932, 0.9578, 0.7943, 0.9567, 0.7943, 0.9567, 0.7932, 0.9578, 0.7943, 0.9578, 0.9439, 0.1363, 0.9439, 0.1388, 0.9499, 0.1363, 0.9499, 0.1363, 0.9439, 0.1388, 0.9499, 0.1388, 0.8911, 0.02394, 0.8911, 0.02641, 0.8941, 0.02394, 0.8941, 0.02394, 0.8911, 0.02641, 0.8941, 0.02641, 0.9037, 0.05696, 0.9068, 0.05696, 0.9037, 0.0545, 0.9037, 0.0545, 0.9068, 0.05696, 0.9068, 0.0545, 0.9037, 0.05943, 0.9068, 0.05943, 0.9037, 0.05696, 0.9037, 0.05696, 0.9068, 0.05943, 0.9068, 0.05696, 0.9037, 0.0619, 0.9068, 0.0619, 0.9037, 0.05943, 0.9037, 0.05943, 0.9068, 0.0619, 0.9068, 0.05943, 0.9135, 0.06082, 0.9135, 0.06042, 0.9126, 0.06082, 0.9126, 0.06082, 0.9135, 0.06042, 0.9126, 0.06042, 0.2453, 0.2348, 0.2829, 0.2348, 0.2456, 0.2027, 0.2456, 0.2027, 0.2829, 0.2348, 0.2857, 0.2027, 0.2471, 0.236, 0.2843, 0.236, 0.2471, 0.2025, 0.2471, 0.2025, 0.2843, 0.236, 0.2843, 0.2025, 0.8663, 0.8556, 0.869, 0.8978, 0.9113, 0.8556, 0.9113, 0.8556, 0.869, 0.8978, 0.9185, 0.8978, 0.7906, 0.9435, 0.7925, 0.9453, 0.8109, 0.9435, 0.8109, 0.9435, 0.7925, 0.9453, 0.8109, 0.9453, 0.7906, 0.9635, 0.8109, 0.9635, 0.7925, 0.9618, 0.7925, 0.9618, 0.8109, 0.9635, 0.8109, 0.9618, 0.7906, 0.9635, 0.7925, 0.9618, 0.7906, 0.9435, 0.7906, 0.9435, 0.7925, 0.9618, 0.7925, 0.9453, 0.3423, 0.7546, 0.3436, 0.7561, 0.3432, 0.7454, 0.3432, 0.7454, 0.3436, 0.7561, 0.3447, 0.7446, 0.3305, 0.7447, 0.3301, 0.7444, 0.3269, 0.7477, 0.3242, 0.741, 0.3269, 0.7477, 0.3301, 0.7444, 0.3458, 0.8333, 0.2578, 0.8333, 0.2485, 0.8866, 0.9137, 0.06082, 0.9137, 0.06042, 0.9135, 0.06082, 0.9135, 0.06082, 0.9137, 0.06042, 0.9135, 0.06042, 0.9502, 0.1647, 0.949, 0.1647, 0.9502, 0.1669, 0.9502, 0.1669, 0.949, 0.1647, 0.949, 0.1669, 0.798, 0.02687, 0.8007, 0.02687, 0.798, 0.0265, 0.798, 0.0265, 0.8007, 0.02687, 0.8007, 0.02649, 0.902, 0.8949, 0.9021, 0.8581, 0.8422, 0.8949, 0.8422, 0.8949, 0.9021, 0.8581, 0.8421, 0.8581, 0.9429, 0.3677, 0.928, 0.3703, 0.9429, 0.4147, 0.9429, 0.4147, 0.928, 0.3703, 0.928, 0.4162, 0.3305, 0.7447, 0.3317, 0.7454, 0.3336, 0.7438, 0.3436, 0.7561, 0.3423, 0.7546, 0.3316, 0.7546, 0.3317, 0.7454, 0.3432, 0.7454, 0.3336, 0.7438, 0.3336, 0.7438, 0.3432, 0.7454, 0.3447, 0.7446, 0.1971, 0.9349, 0.1809, 0.9947, 0.2485, 0.9349, 0.3034, 0.3295, 0.2791, 0.3295, 0.3034, 0.3622, 0.3034, 0.3622, 0.2791, 0.3295, 0.2791, 0.3622, 0.3553, 0.7384, 0.3519, 0.7403, 0.3553, 0.7431, 0.3553, 0.7431, 0.3519, 0.7403, 0.3447, 0.7446, 0.3447, 0.7446, 0.3519, 0.7403, 0.3477, 0.7383, 0.9126, 0.06042, 0.9111, 0.06042, 0.9126, 0.06082, 0.9126, 0.06082, 0.9111, 0.06042, 0.9111, 0.06082, 0.1809, 0.8333, 0.1971, 0.8866, 0.2578, 0.8333, 0.2578, 0.8333, 0.1971, 0.8866, 0.2485, 0.8866, 0.949, 0.1647, 0.947, 0.1647, 0.949, 0.1669, 0.949, 0.1669, 0.947, 0.1647, 0.947, 0.1669, 0.8024, 0.02687, 0.8024, 0.02649, 0.8007, 0.02687, 0.8007, 0.02687, 0.8024, 0.02649, 0.8007, 0.02649, 0.1809, 0.9947, 0.3458, 0.9947, 0.2485, 0.9349, 0.3458, 0.9947, 0.3458, 0.8333, 0.2485, 0.9349, 0.2485, 0.9349, 0.3458, 0.8333, 0.2485, 0.8866, 0.3436, 0.7561, 0.3316, 0.7546, 0.3297, 0.7546, 0.2225, 0.8418, 0.2207, 0.8621, 0.2647, 0.8283, 0.2647, 0.8283, 0.2207, 0.8621, 0.3268, 0.8283, 0.3447, 0.7369, 0.3447, 0.7446, 0.3477, 0.7383, 0.7594, 0.6085, 0.7594, 0.6009, 0.7517, 0.6085, 0.7517, 0.6085, 0.7594, 0.6009, 0.7517, 0.6009, 0.5365, 0.7353, 0.5365, 0.7619, 0.5631, 0.7353, 0.5631, 0.7353, 0.5365, 0.7619, 0.5631, 0.7619, 0.7594, 0.6085, 0.7594, 0.6009, 0.7517, 0.6085, 0.7517, 0.6085, 0.7594, 0.6009, 0.7517, 0.6009, 0.5306, 0.7376, 0.5172, 0.7554, 0.5438, 0.7376, 0.9455, 0.8242, 0.9724, 0.8242, 0.9455, 0.8511, 0.9455, 0.8511, 0.9724, 0.8242, 0.9724, 0.879, 0.8287, 0.02739, 0.8279, 0.02739, 0.8287, 0.02739, 0.8287, 0.02739, 0.8279, 0.02739, 0.8279, 0.02739, 0.9135, 0.06082, 0.9135, 0.06082, 0.9135, 0.06042, 0.9135, 0.06042, 0.9135, 0.06082, 0.9135, 0.06042, 0.9485, 0.1677, 0.9485, 0.1677, 0.9483, 0.1677, 0.9483, 0.1677, 0.9485, 0.1677, 0.9483, 0.1677, 0.9137, 0.06042, 0.9137, 0.06042, 0.9137, 0.06082, 0.9137, 0.06082, 0.9137, 0.06042, 0.9137, 0.06082, 0.9475, 0.06022, 0.9473, 0.06022, 0.9475, 0.06001, 0.9475, 0.06001, 0.9473, 0.06022, 0.9473, 0.06001, 0.9061, 0.09988, 0.9067, 0.09988, 0.9061, 0.09995, 0.9061, 0.09995, 0.9067, 0.09988, 0.9068, 0.09995, 0.8495, 0.05563, 0.8495, 0.05542, 0.851, 0.05563, 0.851, 0.05563, 0.8495, 0.05542, 0.851, 0.05542, 0.8564, 0.05791, 0.8564, 0.05787, 0.8565, 0.05791, 0.3513, 0.7056, 0.3486, 0.7056, 0.3486, 0.7065, 0.2246, 0.3367, 0.2246, 0.3358, 0.2245, 0.3367, 0.2245, 0.3367, 0.2246, 0.3358, 0.2245, 0.3358, 0.3486, 0.7065, 0.349, 0.7065, 0.3513, 0.7056, 0.349, 0.7065, 0.362, 0.7065, 0.3513, 0.7056, 0.362, 0.7056, 0.3513, 0.7056, 0.362, 0.7065, 0.2192, 0.3558, 0.2195, 0.3556, 0.2192, 0.3556, 0.2242, 0.3367, 0.2245, 0.3367, 0.2242, 0.3358, 0.2242, 0.3358, 0.2245, 0.3367, 0.2245, 0.3358, 0.2192, 0.3558, 0.2192, 0.3556, 0.2182, 0.3556, 0.2192, 0.3558, 0.2182, 0.3556, 0.2182, 0.3558, 0.2192, 0.3558, 0.2195, 0.3557, 0.2195, 0.3556, 0.006082, 0.4877, 0.006229, 0.5711, 0.1433, 0.4877, 0.1433, 0.4877, 0.006229, 0.5711, 0.1432, 0.5711, 0.1743, 0.6366, 0.1743, 0.6884, 0.3138, 0.6366, 0.3138, 0.6366, 0.1743, 0.6884, 0.3138, 0.6884, 0.3108, 0.6587, 0.3135, 0.6587, 0.3108, 0.6188, 0.3108, 0.6188, 0.3135, 0.6587, 0.3135, 0.6188, 0.3972, 0.7416, 0.3972, 0.7536, 0.4204, 0.7416, 0.4204, 0.7416, 0.3972, 0.7536, 0.4203, 0.7536, 0.9447, 0.7355, 0.9447, 0.747, 0.9454, 0.7355, 0.4106, 0.8124, 0.4106, 0.8305, 0.4287, 0.8124, 0.4287, 0.8124, 0.4106, 0.8305, 0.4287, 0.8305, 0.1633, 0.6102, 0.1632, 0.6866, 0.7326, 0.6102, 0.7326, 0.6102, 0.1632, 0.6866, 0.7326, 0.6866, 0.4106, 0.8218, 0.4287, 0.8218, 0.4112, 0.8124, 0.4112, 0.8124, 0.4287, 0.8218, 0.4287, 0.8124, 0.22, 0.337, 0.22, 0.344, 0.227, 0.337, 0.227, 0.337, 0.22, 0.344, 0.227, 0.344, 0.2151, 0.3579, 0.2151, 0.3542, 0.2114, 0.3579, 0.2114, 0.3579, 0.2151, 0.3542, 0.2114, 0.3542, 0.2151, 0.3579, 0.2151, 0.3542, 0.2114, 0.3579, 0.2114, 0.3579, 0.2151, 0.3542, 0.2114, 0.3542, 0.8779, 0.9067, 0.8779, 0.9405, 0.9117, 0.9067, 0.9117, 0.9067, 0.8779, 0.9405, 0.9117, 0.9405, 0.7891, 0.7269, 0.7891, 0.7269, 0.7899, 0.7269, 0.7899, 0.7269, 0.7891, 0.7269, 0.7899, 0.7269, 0.7891, 0.7378, 0.7891, 0.7269, 0.7891, 0.7378, 0.7891, 0.7378, 0.7891, 0.7269, 0.7891, 0.7269, 0.8101, 0.7269, 0.8101, 0.7269, 0.8101, 0.7478, 0.8101, 0.7478, 0.8101, 0.7269, 0.8101, 0.7478, 0.7891, 0.7478, 0.7891, 0.7269, 0.7891, 0.7478, 0.7891, 0.7478, 0.7891, 0.7269, 0.7891, 0.7269, 0.7899, 0.7269, 0.8101, 0.7269, 0.7899, 0.7269, 0.7899, 0.7269, 0.8101, 0.7269, 0.8101, 0.7269, 0.8101, 0.7269, 0.8101, 0.7269, 0.8101, 0.7378, 0.8101, 0.7378, 0.8101, 0.7269, 0.8101, 0.7378, 0.712, 0.7656, 0.712, 0.7656, 0.7126, 0.7656, 0.7126, 0.7656, 0.712, 0.7656, 0.7126, 0.7656, 0.712, 0.7744, 0.712, 0.7744, 0.712, 0.7656, 0.712, 0.7656, 0.712, 0.7744, 0.712, 0.7656, 0.7288, 0.7656, 0.7288, 0.7656, 0.7288, 0.7824, 0.7288, 0.7824, 0.7288, 0.7656, 0.7288, 0.7824, 0.712, 0.7824, 0.712, 0.7824, 0.712, 0.7656, 0.712, 0.7656, 0.712, 0.7824, 0.712, 0.7656, 0.7126, 0.7656, 0.7126, 0.7656, 0.7288, 0.7656, 0.7288, 0.7656, 0.7126, 0.7656, 0.7288, 0.7656, 0.7288, 0.7656, 0.7288, 0.7656, 0.7288, 0.7744, 0.7288, 0.7744, 0.7288, 0.7656, 0.7288, 0.7744, 0.4193, 0.8423, 0.4256, 0.8423, 0.4193, 0.8278, 0.4193, 0.8278, 0.4256, 0.8423, 0.4256, 0.8278, 0.4193, 0.8278, 0.4193, 0.8278, 0.4193, 0.8423, 0.4193, 0.8423, 0.4193, 0.8278, 0.4193, 0.8423, 0.4193, 0.8569, 0.4193, 0.8569, 0.4193, 0.8715, 0.4193, 0.8715, 0.4193, 0.8569, 0.4193, 0.8715, 0.4193, 0.8278, 0.4193, 0.8423, 0.4193, 0.8278, 0.4193, 0.8278, 0.4193, 0.8423, 0.4193, 0.8423, 0.4193, 0.8278, 0.4193, 0.8423, 0.4193, 0.8278, 0.4193, 0.8278, 0.4193, 0.8423, 0.4193, 0.8423, 0.4193, 0.8423, 0.4193, 0.8423, 0.4193, 0.8423, 0.4193, 0.8423, 0.4193, 0.8423, 0.4193, 0.8423, 0.7865, 0.9595, 0.7865, 0.9595, 0.7813, 0.9595, 0.7813, 0.9595, 0.7865, 0.9595, 0.7813, 0.9595, 0.7009, 0.6275, 0.7009, 0.6086, 0.6915, 0.6275, 0.6915, 0.6275, 0.7009, 0.6086, 0.6915, 0.6086, 0.3114, 0.5114, 0.3114, 0.5114, 0.3132, 0.5114, 0.3132, 0.5114, 0.3114, 0.5114, 0.3132, 0.5114, 0.3114, 0.5077, 0.3114, 0.5114, 0.3132, 0.5077, 0.3132, 0.5077, 0.3114, 0.5114, 0.3132, 0.5114, 0.3114, 0.5226, 0.3114, 0.5226, 0.3132, 0.5226, 0.3132, 0.5226, 0.3114, 0.5226, 0.3132, 0.5226, 0.3114, 0.5226, 0.3114, 0.5226, 0.3132, 0.5226, 0.3132, 0.5226, 0.3114, 0.5226, 0.3132, 0.5226, 0.3114, 0.5226, 0.3114, 0.5226, 0.3132, 0.5226, 0.3132, 0.5226, 0.3114, 0.5226, 0.3132, 0.5226, 0.2695, 0.5262, 0.2695, 0.5214, 0.2671, 0.5262, 0.2671, 0.5262, 0.2695, 0.5214, 0.2671, 0.5214, 0.2695, 0.5262, 0.2695, 0.5262, 0.2671, 0.5262, 0.2671, 0.5262, 0.2695, 0.5262, 0.2671, 0.5262, 0.5126, 0.75, 0.5126, 0.75, 0.3876, 0.75, 0.3876, 0.75, 0.5126, 0.75, 0.3876, 0.75, 0.8278, 0.8778, 0.8278, 0.8778, 0.7855, 0.8778, 0.7855, 0.8778, 0.8278, 0.8778, 0.7855, 0.8778, 0.7358, 0.7913, 0.7358, 0.7913, 0.6925, 0.7913, 0.6925, 0.7913, 0.7358, 0.7913, 0.6925, 0.7913, 0.7865, 0.949, 0.7865, 0.949, 0.7813, 0.949, 0.7813, 0.949, 0.7865, 0.949, 0.7813, 0.949, 0.8135, 0.8376, 0.8135, 0.7858, 0.7876, 0.8376, 0.7876, 0.8376, 0.8135, 0.7858, 0.7876, 0.7858, 0.7943, 0.9567, 0.7943, 0.9578, 0.7955, 0.9567, 0.7955, 0.9567, 0.7943, 0.9578, 0.7955, 0.9578, 0.7003, 0.9067, 0.7003, 0.9069, 0.7005, 0.9067, 0.7005, 0.9067, 0.7003, 0.9069, 0.7005, 0.9069, 0.7943, 0.959, 0.7943, 0.9601, 0.7955, 0.959, 0.7955, 0.959, 0.7943, 0.9601, 0.7955, 0.9601, 0.7003, 0.9072, 0.7003, 0.9074, 0.7005, 0.9072, 0.7005, 0.9072, 0.7003, 0.9074, 0.7005, 0.9074, 0.7955, 0.9567, 0.7955, 0.9578, 0.7966, 0.9567, 0.7966, 0.9567, 0.7955, 0.9578, 0.7966, 0.9578, 0.7932, 0.9567, 0.7932, 0.9578, 0.7943, 0.9567, 0.7943, 0.9567, 0.7932, 0.9578, 0.7943, 0.9578, 0.7943, 0.9567, 0.7943, 0.9578, 0.7955, 0.9567, 0.7955, 0.9567, 0.7943, 0.9578, 0.7955, 0.9578, 0.7003, 0.9067, 0.7003, 0.9069, 0.7005, 0.9067, 0.7005, 0.9067, 0.7003, 0.9069, 0.7005, 0.9069, 0.7943, 0.959, 0.7943, 0.9601, 0.7955, 0.959, 0.7955, 0.959, 0.7943, 0.9601, 0.7955, 0.9601, 0.7003, 0.9072, 0.7003, 0.9074, 0.7005, 0.9072, 0.7005, 0.9072, 0.7003, 0.9074, 0.7005, 0.9074, 0.7955, 0.9567, 0.7955, 0.9578, 0.7966, 0.9567, 0.7966, 0.9567, 0.7955, 0.9578, 0.7966, 0.9578, 0.7932, 0.9567, 0.7932, 0.9578, 0.7943, 0.9567, 0.7943, 0.9567, 0.7932, 0.9578, 0.7943, 0.9578, 0.801, 0.6611, 0.801, 0.6628, 0.8028, 0.6611, 0.8028, 0.6611, 0.801, 0.6628, 0.8028, 0.6628, 0.8415, 0.6619, 0.849, 0.6564, 0.8416, 0.6619, 0.8416, 0.6619, 0.849, 0.6564, 0.8491, 0.6564, 0.7993, 0.6593, 0.801, 0.6599, 0.801, 0.6593, 0.801, 0.6593, 0.801, 0.6599, 0.801, 0.6599, 0.801, 0.6611, 0.801, 0.6628, 0.8028, 0.6611, 0.8028, 0.6611, 0.801, 0.6628, 0.8028, 0.6628, 0.8415, 0.6619, 0.849, 0.6564, 0.8416, 0.6619, 0.8416, 0.6619, 0.849, 0.6564, 0.8491, 0.6564, 0.7993, 0.6593, 0.8004, 0.6597, 0.801, 0.6593, 0.8004, 0.6597, 0.801, 0.6599, 0.801, 0.6593, 0.801, 0.6599, 0.801, 0.6599, 0.801, 0.6593, 0.7993, 0.6605, 0.7993, 0.6611, 0.801, 0.6605, 0.801, 0.6605, 0.7993, 0.6611, 0.801, 0.6611, 0.8491, 0.6564, 0.8491, 0.6564, 0.849, 0.6564, 0.849, 0.6564, 0.8491, 0.6564, 0.849, 0.6564, 0.8028, 0.6605, 0.8028, 0.6611, 0.8045, 0.6605, 0.8045, 0.6605, 0.8028, 0.6611, 0.8045, 0.6611, 0.8996, 0.6602, 0.8996, 0.6608, 0.9013, 0.6602, 0.9013, 0.6602, 0.8996, 0.6608, 0.9013, 0.6608, 0.8996, 0.6596, 0.8996, 0.6602, 0.9013, 0.6596, 0.9013, 0.6596, 0.8996, 0.6602, 0.9013, 0.6602, 0.7993, 0.6605, 0.7993, 0.6611, 0.801, 0.6605, 0.801, 0.6605, 0.7993, 0.6611, 0.801, 0.6611, 0.8491, 0.6564, 0.8491, 0.6564, 0.849, 0.6564, 0.849, 0.6564, 0.8491, 0.6564, 0.849, 0.6564, 0.8028, 0.6605, 0.8028, 0.6611, 0.8045, 0.6605, 0.8045, 0.6605, 0.8028, 0.6611, 0.8045, 0.6611, 0.8996, 0.6602, 0.8996, 0.6608, 0.9013, 0.6602, 0.9013, 0.6602, 0.8996, 0.6608, 0.9013, 0.6608, 0.8996, 0.6596, 0.8996, 0.6602, 0.9013, 0.6596, 0.9013, 0.6596, 0.8996, 0.6602, 0.9013, 0.6602, 0.8415, 0.6619, 0.8416, 0.6619, 0.849, 0.6565, 0.849, 0.6565, 0.8416, 0.6619, 0.8491, 0.6565, 0.8028, 0.6605, 0.8045, 0.6605, 0.8028, 0.6599, 0.8028, 0.6599, 0.8045, 0.6605, 0.8045, 0.6593, 0.9013, 0.6596, 0.9013, 0.6596, 0.8996, 0.6596, 0.8996, 0.6596, 0.9013, 0.6596, 0.8996, 0.6596, 0.8415, 0.6619, 0.8416, 0.6619, 0.849, 0.6565, 0.849, 0.6565, 0.8416, 0.6619, 0.8491, 0.6565, 0.8028, 0.6605, 0.8045, 0.6605, 0.8028, 0.6599, 0.8028, 0.6599, 0.8045, 0.6605, 0.8045, 0.6593, 0.9013, 0.6596, 0.9013, 0.6596, 0.8996, 0.6596, 0.8996, 0.6596, 0.9013, 0.6596, 0.8996, 0.6596, 0.4987, 0.02669, 0.4988, 0.02669, 0.4987, 0.02663, 0.4987, 0.02663, 0.4988, 0.02669, 0.4988, 0.02663, 0.5675, 0.03135, 0.5676, 0.03132, 0.5675, 0.03128, 0.5675, 0.03128, 0.5676, 0.03132, 0.5676, 0.03128, 0.5677, 0.03122, 0.5676, 0.03119, 0.5677, 0.03128, 0.5677, 0.03128, 0.5676, 0.03119, 0.5676, 0.03132, 0.5676, 0.03122, 0.5676, 0.03119, 0.5675, 0.03122, 0.5675, 0.03122, 0.5676, 0.03119, 0.5675, 0.03116, 0.4176, 0.02975, 0.4176, 0.02969, 0.4175, 0.02975, 0.4175, 0.02975, 0.4176, 0.02969, 0.4175, 0.02969, 0.5675, 0.03138, 0.5676, 0.03138, 0.5675, 0.03113, 0.5675, 0.03113, 0.5676, 0.03138, 0.5676, 0.03113, 0.8559, 0.6632, 0.8559, 0.665, 0.8576, 0.6632, 0.8576, 0.6632, 0.8559, 0.665, 0.8576, 0.665, 0.8559, 0.665, 0.8559, 0.6667, 0.8576, 0.665, 0.8576, 0.665, 0.8559, 0.6667, 0.8576, 0.6667, 0.8084, 0.6684, 0.8084, 0.6701, 0.8101, 0.6684, 0.8101, 0.6684, 0.8084, 0.6701, 0.8101, 0.6701, 0.8559, 0.6685, 0.8559, 0.6702, 0.8576, 0.6685, 0.8576, 0.6685, 0.8559, 0.6702, 0.8576, 0.6702, 0.8576, 0.6632, 0.8576, 0.665, 0.8594, 0.6632, 0.8594, 0.6632, 0.8576, 0.665, 0.8594, 0.665, 0.8541, 0.6632, 0.8541, 0.665, 0.8559, 0.6632, 0.8559, 0.6632, 0.8541, 0.665, 0.8559, 0.665, 0.8559, 0.6632, 0.8559, 0.665, 0.8576, 0.6632, 0.8576, 0.6632, 0.8559, 0.665, 0.8576, 0.665, 0.8559, 0.665, 0.8559, 0.6667, 0.8576, 0.665, 0.8576, 0.665, 0.8559, 0.6667, 0.8576, 0.6667, 0.8084, 0.6684, 0.8084, 0.6701, 0.8101, 0.6684, 0.8101, 0.6684, 0.8084, 0.6701, 0.8101, 0.6701, 0.8559, 0.6685, 0.8559, 0.6702, 0.8576, 0.6685, 0.8576, 0.6685, 0.8559, 0.6702, 0.8576, 0.6702, 0.8576, 0.6632, 0.8576, 0.665, 0.8594, 0.6632, 0.8594, 0.6632, 0.8576, 0.665, 0.8594, 0.665, 0.8541, 0.6632, 0.8541, 0.665, 0.8559, 0.6632, 0.8559, 0.6632, 0.8541, 0.665, 0.8559, 0.665, 0.8559, 0.6632, 0.8559, 0.665, 0.8576, 0.6632, 0.8576, 0.6632, 0.8559, 0.665, 0.8576, 0.665, 0.8559, 0.665, 0.8559, 0.6667, 0.8576, 0.665, 0.8576, 0.665, 0.8559, 0.6667, 0.8576, 0.6667, 0.8084, 0.6684, 0.8084, 0.6701, 0.8101, 0.6684, 0.8101, 0.6684, 0.8084, 0.6701, 0.8101, 0.6701, 0.8559, 0.6685, 0.8559, 0.6702, 0.8576, 0.6685, 0.8576, 0.6685, 0.8559, 0.6702, 0.8576, 0.6702, 0.8576, 0.6632, 0.8576, 0.665, 0.8594, 0.6632, 0.8594, 0.6632, 0.8576, 0.665, 0.8594, 0.665, 0.8541, 0.6632, 0.8541, 0.665, 0.8559, 0.6632, 0.8559, 0.6632, 0.8541, 0.665, 0.8559, 0.665, 0.6926, 0.2619, 0.6926, 0.2722, 0.7029, 0.2619, 0.7029, 0.2619, 0.6926, 0.2722, 0.7029, 0.2722, 0.6783, 0.3976, 0.6783, 0.4256, 0.7062, 0.3976, 0.7062, 0.3976, 0.6783, 0.4256, 0.7062, 0.4256, 0.9096, 0.2771, 0.9096, 0.3474, 0.9799, 0.2771, 0.9799, 0.2771, 0.9096, 0.3474, 0.9799, 0.3474, 0.6981, 0.3355, 0.6981, 0.3428, 0.7053, 0.3355, 0.7053, 0.3355, 0.6981, 0.3428, 0.7053, 0.3428, 0.6836, 0.3355, 0.6836, 0.3428, 0.6909, 0.3355, 0.6909, 0.3355, 0.6836, 0.3428, 0.6909, 0.3428, 0.9315, 0.3551, 0.9315, 0.3551, 0.94, 0.3551, 0.94, 0.3551, 0.9315, 0.3551, 0.94, 0.3551, 0.94, 0.3551, 0.94, 0.3551, 0.94, 0.3636, 0.94, 0.3636, 0.94, 0.3551, 0.94, 0.3636, 0.94, 0.3636, 0.94, 0.3636, 0.9315, 0.3636, 0.9315, 0.3636, 0.94, 0.3636, 0.9315, 0.3636, 0.9315, 0.3636, 0.9315, 0.3636, 0.9315, 0.3551, 0.9315, 0.3551, 0.9315, 0.3636, 0.9315, 0.3551, 0.9562, 0.3587, 0.9562, 0.3587, 0.9726, 0.3587, 0.9726, 0.3587, 0.9562, 0.3587, 0.9726, 0.3587, 0.8465, 0.5801, 0.8465, 0.5801, 0.8465, 0.5904, 0.8465, 0.5904, 0.8465, 0.5801, 0.8465, 0.5904, 0.9726, 0.3751, 0.9726, 0.3751, 0.9562, 0.3751, 0.9562, 0.3751, 0.9726, 0.3751, 0.9562, 0.3751, 0.8362, 0.5904, 0.8362, 0.5904, 0.8362, 0.5801, 0.8362, 0.5801, 0.8362, 0.5904, 0.8362, 0.5801, 0.8091, 0.7472, 0.8126, 0.7472, 0.8097, 0.7485, 0.8097, 0.7485, 0.8126, 0.7472, 0.8121, 0.7485, 0.7216, 0.7574, 0.7192, 0.7574, 0.7216, 0.7555, 0.7216, 0.7555, 0.7192, 0.7574, 0.7192, 0.7555, 0.8393, 0.4879, 0.8369, 0.4879, 0.8398, 0.4867, 0.8398, 0.4867, 0.8369, 0.4879, 0.8364, 0.4867, 0.7699, 0.09011, 0.7852, 0.09011, 0.7699, 0.1021, 0.7699, 0.1021, 0.7852, 0.09011, 0.7852, 0.1021, 0.7043, 0.9459, 0.707, 0.9459, 0.7047, 0.9471, 0.7047, 0.9471, 0.707, 0.9459, 0.7066, 0.9471, 0.7062, 0.9464, 0.7089, 0.9464, 0.7066, 0.9477, 0.7066, 0.9477, 0.7089, 0.9464, 0.7085, 0.9477, 0.2192, 0.3558, 0.2195, 0.3558, 0.2195, 0.3557, 0.8563, 0.05746, 0.8565, 0.05745, 0.8564, 0.05787, 0.8564, 0.05787, 0.8565, 0.05745, 0.8565, 0.05791, 0.9067, 0.09988, 0.9068, 0.09988, 0.9068, 0.09995, 0.1743, 0.6052, 0.1743, 0.6366, 0.3126, 0.6062, 0.3126, 0.6062, 0.1743, 0.6366, 0.3138, 0.6366, 0.8889, 0.06007, 0.8959, 0.0599, 0.8891, 0.05813, 0.8891, 0.05813, 0.8959, 0.0599, 0.8959, 0.05813, 0.8656, 0.05893, 0.8656, 0.05905, 0.8657, 0.05893, 0.8657, 0.05893, 0.8656, 0.05905, 0.8657, 0.05905, 0.8756, 0.05722, 0.8758, 0.05722, 0.8756, 0.05715, 0.8756, 0.05715, 0.8758, 0.05722, 0.8758, 0.05715, 0.8832, 0.05973, 0.8832, 0.0596, 0.8831, 0.05973, 0.8831, 0.05973, 0.8832, 0.0596, 0.8831, 0.0596, 0.8819, 0.06281, 0.8818, 0.06281, 0.8819, 0.06284, 0.8819, 0.06284, 0.8818, 0.06281, 0.8818, 0.06284, 0.866, 0.05779, 0.866, 0.05778, 0.866, 0.05779, 0.866, 0.05779, 0.866, 0.05778, 0.866, 0.05778, 0.3301, 0.7444, 0.3344, 0.743, 0.3242, 0.741, 0.3242, 0.741, 0.3344, 0.743, 0.3447, 0.7343, 0.1628, 0.419, 0.1633, 0.4193, 0.1671, 0.4176, 0.1671, 0.4176, 0.1633, 0.4193, 0.1663, 0.4183, 0.3297, 0.7546, 0.3316, 0.7546, 0.3317, 0.7454, 0.3297, 0.7546, 0.3317, 0.7454, 0.3269, 0.7477, 0.3269, 0.7477, 0.3317, 0.7454, 0.3305, 0.7447, 0.9455, 0.879, 0.9455, 0.8511, 0.9724, 0.879, 0.3447, 0.7343, 0.3344, 0.743, 0.3447, 0.7369, 0.3447, 0.7446, 0.3447, 0.7369, 0.3336, 0.7438, 0.3447, 0.7369, 0.3344, 0.743, 0.3336, 0.7438, 0.7993, 0.6593, 0.7993, 0.6605, 0.801, 0.6599, 0.801, 0.6599, 0.7993, 0.6605, 0.801, 0.6605, 0.7993, 0.6593, 0.7993, 0.6605, 0.8004, 0.6597, 0.8004, 0.6597, 0.7993, 0.6605, 0.801, 0.6599, 0.7993, 0.6605, 0.801, 0.6605, 0.801, 0.6599, 0.8045, 0.6593, 0.8028, 0.6593, 0.8028, 0.6599, 0.8028, 0.6599, 0.8028, 0.6593, 0.8028, 0.6599, 0.8045, 0.6593, 0.8028, 0.6593, 0.8028, 0.6599, 0.8028, 0.6599, 0.8028, 0.6593, 0.8028, 0.6599, 0.8829, 0.05942, 0.883, 0.05942, 0.8829, 0.05955, 0.8829, 0.05955, 0.883, 0.05942, 0.883, 0.05955, 0.8756, 0.05722, 0.8756, 0.05715, 0.8758, 0.05722, 0.8758, 0.05722, 0.8756, 0.05715, 0.8758, 0.05715, 0.8832, 0.05973, 0.8831, 0.05973, 0.8832, 0.0596, 0.8832, 0.0596, 0.8831, 0.05973, 0.8831, 0.0596, 0.8819, 0.06281, 0.8819, 0.06284, 0.8818, 0.06281, 0.8818, 0.06281, 0.8819, 0.06284, 0.8818, 0.06284, 0.9527, 0.09834, 0.9527, 0.09834, 0.9527, 0.09833, 0.9527, 0.09833, 0.9527, 0.09834, 0.9527, 0.09833, 0.1246, 0.6207, 0.1186, 0.6207, 0.1246, 0.6101, 0.1246, 0.6101, 0.1186, 0.6207, 0.1186, 0.6101, 0.7344, 0.8041, 0.7344, 0.8102, 0.7166, 0.8041, 0.7166, 0.8041, 0.7344, 0.8102, 0.7166, 0.8102, 0.1049, 0.5952, 0.1109, 0.5952, 0.1049, 0.6058, 0.1049, 0.6058, 0.1109, 0.5952, 0.1109, 0.6058, 0.21, 0.3382, 0.21, 0.336, 0.2164, 0.3382, 0.2164, 0.3382, 0.21, 0.336, 0.2164, 0.336, 0.7545, 0.536, 0.7558, 0.536, 0.7545, 0.5367, 0.7545, 0.5367, 0.7558, 0.536, 0.7558, 0.5367, 0.7943, 0.9567, 0.7955, 0.9567, 0.7943, 0.9578, 0.7943, 0.9578, 0.7955, 0.9567, 0.7955, 0.9578, 0.7003, 0.9067, 0.7005, 0.9067, 0.7003, 0.9069, 0.7003, 0.9069, 0.7005, 0.9067, 0.7005, 0.9069, 0.7943, 0.959, 0.7955, 0.959, 0.7943, 0.9601, 0.7943, 0.9601, 0.7955, 0.959, 0.7955, 0.9601, 0.7003, 0.9072, 0.7005, 0.9072, 0.7003, 0.9074, 0.7003, 0.9074, 0.7005, 0.9072, 0.7005, 0.9074, 0.7955, 0.9567, 0.7966, 0.9567, 0.7955, 0.9578, 0.7955, 0.9578, 0.7966, 0.9567, 0.7966, 0.9578, 0.7932, 0.9567, 0.7943, 0.9567, 0.7932, 0.9578, 0.7932, 0.9578, 0.7943, 0.9567, 0.7943, 0.9578, 0.9439, 0.1363, 0.9499, 0.1363, 0.9439, 0.1388, 0.9439, 0.1388, 0.9499, 0.1363, 0.9499, 0.1388, 0.8911, 0.02394, 0.8941, 0.02394, 0.8911, 0.02641, 0.8911, 0.02641, 0.8941, 0.02394, 0.8941, 0.02641, 0.9037, 0.05696, 0.9037, 0.0545, 0.9068, 0.05696, 0.9068, 0.05696, 0.9037, 0.0545, 0.9068, 0.0545, 0.9037, 0.05943, 0.9037, 0.05696, 0.9068, 0.05943, 0.9068, 0.05943, 0.9037, 0.05696, 0.9068, 0.05696, 0.9037, 0.0619, 0.9037, 0.05943, 0.9068, 0.0619, 0.9068, 0.0619, 0.9037, 0.05943, 0.9068, 0.05943, 0.9135, 0.06082, 0.9126, 0.06082, 0.9135, 0.06042, 0.9135, 0.06042, 0.9126, 0.06082, 0.9126, 0.06042, 0.2857, 0.2027, 0.2829, 0.2348, 0.2456, 0.2027, 0.2456, 0.2027, 0.2829, 0.2348, 0.2453, 0.2348, 0.2471, 0.236, 0.2471, 0.2025, 0.2843, 0.236, 0.2843, 0.236, 0.2471, 0.2025, 0.2843, 0.2025, 0.9185, 0.8978, 0.869, 0.8978, 0.9113, 0.8556, 0.9113, 0.8556, 0.869, 0.8978, 0.8663, 0.8556, 0.8109, 0.9453, 0.7925, 0.9453, 0.8109, 0.9435, 0.8109, 0.9435, 0.7925, 0.9453, 0.7906, 0.9435, 0.8109, 0.9618, 0.8109, 0.9635, 0.7925, 0.9618, 0.7925, 0.9618, 0.8109, 0.9635, 0.7906, 0.9635, 0.7925, 0.9453, 0.7925, 0.9618, 0.7906, 0.9435, 0.7906, 0.9435, 0.7925, 0.9618, 0.7906, 0.9635, 0.3447, 0.7446, 0.3436, 0.7561, 0.3432, 0.7454, 0.3432, 0.7454, 0.3436, 0.7561, 0.3423, 0.7546, 0.3305, 0.7447, 0.3269, 0.7477, 0.3301, 0.7444, 0.3242, 0.741, 0.3301, 0.7444, 0.3269, 0.7477, 0.3458, 0.8333, 0.2485, 0.8866, 0.2578, 0.8333, 0.9137, 0.06082, 0.9135, 0.06082, 0.9137, 0.06042, 0.9137, 0.06042, 0.9135, 0.06082, 0.9135, 0.06042, 0.9502, 0.1647, 0.9502, 0.1669, 0.949, 0.1647, 0.949, 0.1647, 0.9502, 0.1669, 0.949, 0.1669, 0.798, 0.02687, 0.798, 0.0265, 0.8007, 0.02687, 0.8007, 0.02687, 0.798, 0.0265, 0.8007, 0.02649, 0.902, 0.8949, 0.8422, 0.8949, 0.9021, 0.8581, 0.9021, 0.8581, 0.8422, 0.8949, 0.8421, 0.8581, 0.928, 0.4162, 0.928, 0.3703, 0.9429, 0.4147, 0.9429, 0.4147, 0.928, 0.3703, 0.9429, 0.3677, 0.3305, 0.7447, 0.3336, 0.7438, 0.3317, 0.7454, 0.3436, 0.7561, 0.3316, 0.7546, 0.3423, 0.7546, 0.3317, 0.7454, 0.3336, 0.7438, 0.3432, 0.7454, 0.3432, 0.7454, 0.3336, 0.7438, 0.3447, 0.7446, 0.1971, 0.9349, 0.2485, 0.9349, 0.1809, 0.9947, 0.3034, 0.3295, 0.3034, 0.3622, 0.2791, 0.3295, 0.2791, 0.3295, 0.3034, 0.3622, 0.2791, 0.3622, 0.3553, 0.7384, 0.3553, 0.7431, 0.3519, 0.7403, 0.3519, 0.7403, 0.3553, 0.7431, 0.3447, 0.7446, 0.3447, 0.7446, 0.3477, 0.7383, 0.3519, 0.7403, 0.9126, 0.06042, 0.9126, 0.06082, 0.9111, 0.06042, 0.9111, 0.06042, 0.9126, 0.06082, 0.9111, 0.06082, 0.2485, 0.8866, 0.1971, 0.8866, 0.2578, 0.8333, 0.2578, 0.8333, 0.1971, 0.8866, 0.1809, 0.8333, 0.949, 0.1647, 0.949, 0.1669, 0.947, 0.1647, 0.947, 0.1647, 0.949, 0.1669, 0.947, 0.1669, 0.8007, 0.02649, 0.8024, 0.02649, 0.8007, 0.02687, 0.8007, 0.02687, 0.8024, 0.02649, 0.8024, 0.02687, 0.1809, 0.9947, 0.2485, 0.9349, 0.3458, 0.9947, 0.2485, 0.8866, 0.3458, 0.8333, 0.2485, 0.9349, 0.2485, 0.9349, 0.3458, 0.8333, 0.3458, 0.9947, 0.3436, 0.7561, 0.3297, 0.7546, 0.3316, 0.7546, 0.3268, 0.8283, 0.2207, 0.8621, 0.2647, 0.8283, 0.2647, 0.8283, 0.2207, 0.8621, 0.2225, 0.8418, 0.3447, 0.7369, 0.3477, 0.7383, 0.3447, 0.7446, 0.7594, 0.6085, 0.7517, 0.6085, 0.7594, 0.6009, 0.7594, 0.6009, 0.7517, 0.6085, 0.7517, 0.6009, 0.5365, 0.7353, 0.5631, 0.7353, 0.5365, 0.7619, 0.5365, 0.7619, 0.5631, 0.7353, 0.5631, 0.7619, 0.7594, 0.6085, 0.7517, 0.6085, 0.7594, 0.6009, 0.7594, 0.6009, 0.7517, 0.6085, 0.7517, 0.6009, 0.5306, 0.7376, 0.5438, 0.7376, 0.5172, 0.7554, 0.9724, 0.879, 0.9724, 0.8242, 0.9455, 0.8511, 0.9455, 0.8511, 0.9724, 0.8242, 0.9455, 0.8242, 0.8279, 0.02739, 0.8279, 0.02739, 0.8287, 0.02739, 0.8287, 0.02739, 0.8279, 0.02739, 0.8287, 0.02739, 0.9135, 0.06082, 0.9135, 0.06042, 0.9135, 0.06082, 0.9135, 0.06082, 0.9135, 0.06042, 0.9135, 0.06042, 0.9485, 0.1677, 0.9483, 0.1677, 0.9485, 0.1677, 0.9485, 0.1677, 0.9483, 0.1677, 0.9483, 0.1677, 0.9137, 0.06042, 0.9137, 0.06082, 0.9137, 0.06042, 0.9137, 0.06042, 0.9137, 0.06082, 0.9137, 0.06082, 0.9473, 0.06001, 0.9473, 0.06022, 0.9475, 0.06001, 0.9475, 0.06001, 0.9473, 0.06022, 0.9475, 0.06022, 0.9068, 0.09995, 0.9067, 0.09988, 0.9061, 0.09995, 0.9061, 0.09995, 0.9067, 0.09988, 0.9061, 0.09988, 0.8495, 0.05563, 0.851, 0.05563, 0.8495, 0.05542, 0.8495, 0.05542, 0.851, 0.05563, 0.851, 0.05542, 0.8564, 0.05791, 0.8565, 0.05791, 0.8564, 0.05787, 0.3513, 0.7056, 0.3486, 0.7065, 0.3486, 0.7056, 0.2246, 0.3367, 0.2245, 0.3367, 0.2246, 0.3358, 0.2246, 0.3358, 0.2245, 0.3367, 0.2245, 0.3358, 0.3486, 0.7065, 0.3513, 0.7056, 0.349, 0.7065, 0.349, 0.7065, 0.3513, 0.7056, 0.362, 0.7065, 0.362, 0.7056, 0.362, 0.7065, 0.3513, 0.7056, 0.2192, 0.3558, 0.2192, 0.3556, 0.2195, 0.3556, 0.2242, 0.3367, 0.2242, 0.3358, 0.2245, 0.3367, 0.2245, 0.3367, 0.2242, 0.3358, 0.2245, 0.3358, 0.2192, 0.3558, 0.2182, 0.3556, 0.2192, 0.3556, 0.2192, 0.3558, 0.2182, 0.3558, 0.2182, 0.3556, 0.2192, 0.3558, 0.2195, 0.3556, 0.2195, 0.3557, 0.006082, 0.4877, 0.1433, 0.4877, 0.006229, 0.5711, 0.006229, 0.5711, 0.1433, 0.4877, 0.1432, 0.5711, 0.1743, 0.6366, 0.3138, 0.6366, 0.1743, 0.6884, 0.1743, 0.6884, 0.3138, 0.6366, 0.3138, 0.6884, 0.3135, 0.6188, 0.3135, 0.6587, 0.3108, 0.6188, 0.3108, 0.6188, 0.3135, 0.6587, 0.3108, 0.6587, 0.3972, 0.7416, 0.4204, 0.7416, 0.3972, 0.7536, 0.3972, 0.7536, 0.4204, 0.7416, 0.4203, 0.7536, 0.9447, 0.7355, 0.9454, 0.7355, 0.9447, 0.747, 0.4106, 0.8124, 0.4287, 0.8124, 0.4106, 0.8305, 0.4106, 0.8305, 0.4287, 0.8124, 0.4287, 0.8305, 0.1633, 0.6102, 0.7326, 0.6102, 0.1632, 0.6866, 0.1632, 0.6866, 0.7326, 0.6102, 0.7326, 0.6866, 0.4106, 0.8218, 0.4112, 0.8124, 0.4287, 0.8218, 0.4287, 0.8218, 0.4112, 0.8124, 0.4287, 0.8124, 0.22, 0.337, 0.227, 0.337, 0.22, 0.344, 0.22, 0.344, 0.227, 0.337, 0.227, 0.344, 0.2151, 0.3579, 0.2114, 0.3579, 0.2151, 0.3542, 0.2151, 0.3542, 0.2114, 0.3579, 0.2114, 0.3542, 0.2151, 0.3579, 0.2114, 0.3579, 0.2151, 0.3542, 0.2151, 0.3542, 0.2114, 0.3579, 0.2114, 0.3542, 0.8779, 0.9067, 0.9117, 0.9067, 0.8779, 0.9405, 0.8779, 0.9405, 0.9117, 0.9067, 0.9117, 0.9405, 0.7891, 0.7269, 0.7899, 0.7269, 0.7891, 0.7269, 0.7891, 0.7269, 0.7899, 0.7269, 0.7899, 0.7269, 0.7891, 0.7269, 0.7891, 0.7269, 0.7891, 0.7378, 0.7891, 0.7378, 0.7891, 0.7269, 0.7891, 0.7378, 0.8101, 0.7269, 0.8101, 0.7478, 0.8101, 0.7269, 0.8101, 0.7269, 0.8101, 0.7478, 0.8101, 0.7478, 0.7891, 0.7269, 0.7891, 0.7269, 0.7891, 0.7478, 0.7891, 0.7478, 0.7891, 0.7269, 0.7891, 0.7478, 0.8101, 0.7269, 0.8101, 0.7269, 0.7899, 0.7269, 0.7899, 0.7269, 0.8101, 0.7269, 0.7899, 0.7269, 0.8101, 0.7269, 0.8101, 0.7378, 0.8101, 0.7269, 0.8101, 0.7269, 0.8101, 0.7378, 0.8101, 0.7378, 0.712, 0.7656, 0.7126, 0.7656, 0.712, 0.7656, 0.712, 0.7656, 0.7126, 0.7656, 0.7126, 0.7656, 0.712, 0.7744, 0.712, 0.7656, 0.712, 0.7744, 0.712, 0.7744, 0.712, 0.7656, 0.712, 0.7656, 0.7288, 0.7656, 0.7288, 0.7824, 0.7288, 0.7656, 0.7288, 0.7656, 0.7288, 0.7824, 0.7288, 0.7824, 0.712, 0.7824, 0.712, 0.7656, 0.712, 0.7824, 0.712, 0.7824, 0.712, 0.7656, 0.712, 0.7656, 0.7126, 0.7656, 0.7288, 0.7656, 0.7126, 0.7656, 0.7126, 0.7656, 0.7288, 0.7656, 0.7288, 0.7656, 0.7288, 0.7656, 0.7288, 0.7744, 0.7288, 0.7656, 0.7288, 0.7656, 0.7288, 0.7744, 0.7288, 0.7744, 0.4256, 0.8278, 0.4256, 0.8423, 0.4193, 0.8278, 0.4193, 0.8278, 0.4256, 0.8423, 0.4193, 0.8423, 0.4193, 0.8278, 0.4193, 0.8423, 0.4193, 0.8278, 0.4193, 0.8278, 0.4193, 0.8423, 0.4193, 0.8423, 0.4193, 0.8569, 0.4193, 0.8715, 0.4193, 0.8569, 0.4193, 0.8569, 0.4193, 0.8715, 0.4193, 0.8715, 0.4193, 0.8423, 0.4193, 0.8423, 0.4193, 0.8278, 0.4193, 0.8278, 0.4193, 0.8423, 0.4193, 0.8278, 0.4193, 0.8423, 0.4193, 0.8423, 0.4193, 0.8278, 0.4193, 0.8278, 0.4193, 0.8423, 0.4193, 0.8278, 0.4193, 0.8423, 0.4193, 0.8423, 0.4193, 0.8423, 0.4193, 0.8423, 0.4193, 0.8423, 0.4193, 0.8423, 0.7865, 0.9595, 0.7813, 0.9595, 0.7865, 0.9595, 0.7865, 0.9595, 0.7813, 0.9595, 0.7813, 0.9595, 0.7009, 0.6275, 0.6915, 0.6275, 0.7009, 0.6086, 0.7009, 0.6086, 0.6915, 0.6275, 0.6915, 0.6086, 0.3114, 0.5114, 0.3132, 0.5114, 0.3114, 0.5114, 0.3114, 0.5114, 0.3132, 0.5114, 0.3132, 0.5114, 0.3114, 0.5077, 0.3132, 0.5077, 0.3114, 0.5114, 0.3114, 0.5114, 0.3132, 0.5077, 0.3132, 0.5114, 0.3114, 0.5226, 0.3132, 0.5226, 0.3114, 0.5226, 0.3114, 0.5226, 0.3132, 0.5226, 0.3132, 0.5226, 0.3114, 0.5226, 0.3132, 0.5226, 0.3114, 0.5226, 0.3114, 0.5226, 0.3132, 0.5226, 0.3132, 0.5226, 0.3114, 0.5226, 0.3132, 0.5226, 0.3114, 0.5226, 0.3114, 0.5226, 0.3132, 0.5226, 0.3132, 0.5226, 0.2695, 0.5262, 0.2671, 0.5262, 0.2695, 0.5214, 0.2695, 0.5214, 0.2671, 0.5262, 0.2671, 0.5214, 0.2695, 0.5262, 0.2671, 0.5262, 0.2695, 0.5262, 0.2695, 0.5262, 0.2671, 0.5262, 0.2671, 0.5262, 0.5126, 0.75, 0.3876, 0.75, 0.5126, 0.75, 0.5126, 0.75, 0.3876, 0.75, 0.3876, 0.75, 0.8278, 0.8778, 0.7855, 0.8778, 0.8278, 0.8778, 0.8278, 0.8778, 0.7855, 0.8778, 0.7855, 0.8778, 0.7358, 0.7913, 0.6925, 0.7913, 0.7358, 0.7913, 0.7358, 0.7913, 0.6925, 0.7913, 0.6925, 0.7913, 0.7865, 0.949, 0.7813, 0.949, 0.7865, 0.949, 0.7865, 0.949, 0.7813, 0.949, 0.7813, 0.949, 0.8135, 0.8376, 0.7876, 0.8376, 0.8135, 0.7858, 0.8135, 0.7858, 0.7876, 0.8376, 0.7876, 0.7858, 0.7943, 0.9567, 0.7955, 0.9567, 0.7943, 0.9578, 0.7943, 0.9578, 0.7955, 0.9567, 0.7955, 0.9578, 0.7003, 0.9067, 0.7005, 0.9067, 0.7003, 0.9069, 0.7003, 0.9069, 0.7005, 0.9067, 0.7005, 0.9069, 0.7943, 0.959, 0.7955, 0.959, 0.7943, 0.9601, 0.7943, 0.9601, 0.7955, 0.959, 0.7955, 0.9601, 0.7003, 0.9072, 0.7005, 0.9072, 0.7003, 0.9074, 0.7003, 0.9074, 0.7005, 0.9072, 0.7005, 0.9074, 0.7955, 0.9567, 0.7966, 0.9567, 0.7955, 0.9578, 0.7955, 0.9578, 0.7966, 0.9567, 0.7966, 0.9578, 0.7932, 0.9567, 0.7943, 0.9567, 0.7932, 0.9578, 0.7932, 0.9578, 0.7943, 0.9567, 0.7943, 0.9578, 0.7943, 0.9567, 0.7955, 0.9567, 0.7943, 0.9578, 0.7943, 0.9578, 0.7955, 0.9567, 0.7955, 0.9578, 0.7003, 0.9067, 0.7005, 0.9067, 0.7003, 0.9069, 0.7003, 0.9069, 0.7005, 0.9067, 0.7005, 0.9069, 0.7943, 0.959, 0.7955, 0.959, 0.7943, 0.9601, 0.7943, 0.9601, 0.7955, 0.959, 0.7955, 0.9601, 0.7003, 0.9072, 0.7005, 0.9072, 0.7003, 0.9074, 0.7003, 0.9074, 0.7005, 0.9072, 0.7005, 0.9074, 0.7955, 0.9567, 0.7966, 0.9567, 0.7955, 0.9578, 0.7955, 0.9578, 0.7966, 0.9567, 0.7966, 0.9578, 0.7932, 0.9567, 0.7943, 0.9567, 0.7932, 0.9578, 0.7932, 0.9578, 0.7943, 0.9567, 0.7943, 0.9578, 0.801, 0.6611, 0.8028, 0.6611, 0.801, 0.6628, 0.801, 0.6628, 0.8028, 0.6611, 0.8028, 0.6628, 0.8415, 0.6619, 0.8416, 0.6619, 0.849, 0.6564, 0.849, 0.6564, 0.8416, 0.6619, 0.8491, 0.6564, 0.7993, 0.6593, 0.801, 0.6593, 0.801, 0.6599, 0.801, 0.6599, 0.801, 0.6593, 0.801, 0.6599, 0.801, 0.6611, 0.8028, 0.6611, 0.801, 0.6628, 0.801, 0.6628, 0.8028, 0.6611, 0.8028, 0.6628, 0.8415, 0.6619, 0.8416, 0.6619, 0.849, 0.6564, 0.849, 0.6564, 0.8416, 0.6619, 0.8491, 0.6564, 0.7993, 0.6593, 0.801, 0.6593, 0.8004, 0.6597, 0.8004, 0.6597, 0.801, 0.6593, 0.801, 0.6599, 0.801, 0.6593, 0.801, 0.6599, 0.801, 0.6599, 0.7993, 0.6605, 0.801, 0.6605, 0.7993, 0.6611, 0.7993, 0.6611, 0.801, 0.6605, 0.801, 0.6611, 0.8491, 0.6564, 0.849, 0.6564, 0.8491, 0.6564, 0.8491, 0.6564, 0.849, 0.6564, 0.849, 0.6564, 0.8028, 0.6605, 0.8045, 0.6605, 0.8028, 0.6611, 0.8028, 0.6611, 0.8045, 0.6605, 0.8045, 0.6611, 0.8996, 0.6602, 0.9013, 0.6602, 0.8996, 0.6608, 0.8996, 0.6608, 0.9013, 0.6602, 0.9013, 0.6608, 0.8996, 0.6596, 0.9013, 0.6596, 0.8996, 0.6602, 0.8996, 0.6602, 0.9013, 0.6596, 0.9013, 0.6602, 0.7993, 0.6605, 0.801, 0.6605, 0.7993, 0.6611, 0.7993, 0.6611, 0.801, 0.6605, 0.801, 0.6611, 0.8491, 0.6564, 0.849, 0.6564, 0.8491, 0.6564, 0.8491, 0.6564, 0.849, 0.6564, 0.849, 0.6564, 0.8028, 0.6605, 0.8045, 0.6605, 0.8028, 0.6611, 0.8028, 0.6611, 0.8045, 0.6605, 0.8045, 0.6611, 0.8996, 0.6602, 0.9013, 0.6602, 0.8996, 0.6608, 0.8996, 0.6608, 0.9013, 0.6602, 0.9013, 0.6608, 0.8996, 0.6596, 0.9013, 0.6596, 0.8996, 0.6602, 0.8996, 0.6602, 0.9013, 0.6596, 0.9013, 0.6602, 0.8415, 0.6619, 0.849, 0.6565, 0.8416, 0.6619, 0.8416, 0.6619, 0.849, 0.6565, 0.8491, 0.6565, 0.8045, 0.6593, 0.8045, 0.6605, 0.8028, 0.6599, 0.8028, 0.6599, 0.8045, 0.6605, 0.8028, 0.6605, 0.9013, 0.6596, 0.8996, 0.6596, 0.9013, 0.6596, 0.9013, 0.6596, 0.8996, 0.6596, 0.8996, 0.6596, 0.8415, 0.6619, 0.849, 0.6565, 0.8416, 0.6619, 0.8416, 0.6619, 0.849, 0.6565, 0.8491, 0.6565, 0.8045, 0.6593, 0.8045, 0.6605, 0.8028, 0.6599, 0.8028, 0.6599, 0.8045, 0.6605, 0.8028, 0.6605, 0.9013, 0.6596, 0.8996, 0.6596, 0.9013, 0.6596, 0.9013, 0.6596, 0.8996, 0.6596, 0.8996, 0.6596, 0.4987, 0.02669, 0.4987, 0.02663, 0.4988, 0.02669, 0.4988, 0.02669, 0.4987, 0.02663, 0.4988, 0.02663, 0.5675, 0.03135, 0.5675, 0.03128, 0.5676, 0.03132, 0.5676, 0.03132, 0.5675, 0.03128, 0.5676, 0.03128, 0.5677, 0.03122, 0.5677, 0.03128, 0.5676, 0.03119, 0.5676, 0.03119, 0.5677, 0.03128, 0.5676, 0.03132, 0.5676, 0.03122, 0.5675, 0.03122, 0.5676, 0.03119, 0.5676, 0.03119, 0.5675, 0.03122, 0.5675, 0.03116, 0.4176, 0.02975, 0.4175, 0.02975, 0.4176, 0.02969, 0.4176, 0.02969, 0.4175, 0.02975, 0.4175, 0.02969, 0.5675, 0.03138, 0.5675, 0.03113, 0.5676, 0.03138, 0.5676, 0.03138, 0.5675, 0.03113, 0.5676, 0.03113, 0.8559, 0.6632, 0.8576, 0.6632, 0.8559, 0.665, 0.8559, 0.665, 0.8576, 0.6632, 0.8576, 0.665, 0.8559, 0.665, 0.8576, 0.665, 0.8559, 0.6667, 0.8559, 0.6667, 0.8576, 0.665, 0.8576, 0.6667, 0.8084, 0.6684, 0.8101, 0.6684, 0.8084, 0.6701, 0.8084, 0.6701, 0.8101, 0.6684, 0.8101, 0.6701, 0.8559, 0.6685, 0.8576, 0.6685, 0.8559, 0.6702, 0.8559, 0.6702, 0.8576, 0.6685, 0.8576, 0.6702, 0.8576, 0.6632, 0.8594, 0.6632, 0.8576, 0.665, 0.8576, 0.665, 0.8594, 0.6632, 0.8594, 0.665, 0.8541, 0.6632, 0.8559, 0.6632, 0.8541, 0.665, 0.8541, 0.665, 0.8559, 0.6632, 0.8559, 0.665, 0.8559, 0.6632, 0.8576, 0.6632, 0.8559, 0.665, 0.8559, 0.665, 0.8576, 0.6632, 0.8576, 0.665, 0.8559, 0.665, 0.8576, 0.665, 0.8559, 0.6667, 0.8559, 0.6667, 0.8576, 0.665, 0.8576, 0.6667, 0.8084, 0.6684, 0.8101, 0.6684, 0.8084, 0.6701, 0.8084, 0.6701, 0.8101, 0.6684, 0.8101, 0.6701, 0.8559, 0.6685, 0.8576, 0.6685, 0.8559, 0.6702, 0.8559, 0.6702, 0.8576, 0.6685, 0.8576, 0.6702, 0.8576, 0.6632, 0.8594, 0.6632, 0.8576, 0.665, 0.8576, 0.665, 0.8594, 0.6632, 0.8594, 0.665, 0.8541, 0.6632, 0.8559, 0.6632, 0.8541, 0.665, 0.8541, 0.665, 0.8559, 0.6632, 0.8559, 0.665, 0.8559, 0.6632, 0.8576, 0.6632, 0.8559, 0.665, 0.8559, 0.665, 0.8576, 0.6632, 0.8576, 0.665, 0.8559, 0.665, 0.8576, 0.665, 0.8559, 0.6667, 0.8559, 0.6667, 0.8576, 0.665, 0.8576, 0.6667, 0.8084, 0.6684, 0.8101, 0.6684, 0.8084, 0.6701, 0.8084, 0.6701, 0.8101, 0.6684, 0.8101, 0.6701, 0.8559, 0.6685, 0.8576, 0.6685, 0.8559, 0.6702, 0.8559, 0.6702, 0.8576, 0.6685, 0.8576, 0.6702, 0.8576, 0.6632, 0.8594, 0.6632, 0.8576, 0.665, 0.8576, 0.665, 0.8594, 0.6632, 0.8594, 0.665, 0.8541, 0.6632, 0.8559, 0.6632, 0.8541, 0.665, 0.8541, 0.665, 0.8559, 0.6632, 0.8559, 0.665, 0.6926, 0.2619, 0.7029, 0.2619, 0.6926, 0.2722, 0.6926, 0.2722, 0.7029, 0.2619, 0.7029, 0.2722, 0.6783, 0.3976, 0.7062, 0.3976, 0.6783, 0.4256, 0.6783, 0.4256, 0.7062, 0.3976, 0.7062, 0.4256, 0.9096, 0.2771, 0.9799, 0.2771, 0.9096, 0.3474, 0.9096, 0.3474, 0.9799, 0.2771, 0.9799, 0.3474, 0.6981, 0.3355, 0.7053, 0.3355, 0.6981, 0.3428, 0.6981, 0.3428, 0.7053, 0.3355, 0.7053, 0.3428, 0.6836, 0.3355, 0.6909, 0.3355, 0.6836, 0.3428, 0.6836, 0.3428, 0.6909, 0.3355, 0.6909, 0.3428, 0.9315, 0.3551, 0.94, 0.3551, 0.9315, 0.3551, 0.9315, 0.3551, 0.94, 0.3551, 0.94, 0.3551, 0.94, 0.3551, 0.94, 0.3636, 0.94, 0.3551, 0.94, 0.3551, 0.94, 0.3636, 0.94, 0.3636, 0.94, 0.3636, 0.9315, 0.3636, 0.94, 0.3636, 0.94, 0.3636, 0.9315, 0.3636, 0.9315, 0.3636, 0.9315, 0.3636, 0.9315, 0.3551, 0.9315, 0.3636, 0.9315, 0.3636, 0.9315, 0.3551, 0.9315, 0.3551, 0.9562, 0.3587, 0.9726, 0.3587, 0.9562, 0.3587, 0.9562, 0.3587, 0.9726, 0.3587, 0.9726, 0.3587, 0.8465, 0.5801, 0.8465, 0.5904, 0.8465, 0.5801, 0.8465, 0.5801, 0.8465, 0.5904, 0.8465, 0.5904, 0.9726, 0.3751, 0.9562, 0.3751, 0.9726, 0.3751, 0.9726, 0.3751, 0.9562, 0.3751, 0.9562, 0.3751, 0.8362, 0.5904, 0.8362, 0.5801, 0.8362, 0.5904, 0.8362, 0.5904, 0.8362, 0.5801, 0.8362, 0.5801, 0.8091, 0.7472, 0.8097, 0.7485, 0.8126, 0.7472, 0.8126, 0.7472, 0.8097, 0.7485, 0.8121, 0.7485, 0.7216, 0.7574, 0.7216, 0.7555, 0.7192, 0.7574, 0.7192, 0.7574, 0.7216, 0.7555, 0.7192, 0.7555, 0.8393, 0.4879, 0.8398, 0.4867, 0.8369, 0.4879, 0.8369, 0.4879, 0.8398, 0.4867, 0.8364, 0.4867, 0.7699, 0.09011, 0.7699, 0.1021, 0.7852, 0.09011, 0.7852, 0.09011, 0.7699, 0.1021, 0.7852, 0.1021, 0.7043, 0.9459, 0.7047, 0.9471, 0.707, 0.9459, 0.707, 0.9459, 0.7047, 0.9471, 0.7066, 0.9471, 0.7062, 0.9464, 0.7066, 0.9477, 0.7089, 0.9464, 0.7089, 0.9464, 0.7066, 0.9477, 0.7085, 0.9477, 0.2192, 0.3558, 0.2195, 0.3557, 0.2195, 0.3558, 0.8565, 0.05791, 0.8565, 0.05745, 0.8564, 0.05787, 0.8564, 0.05787, 0.8565, 0.05745, 0.8563, 0.05746, 0.9067, 0.09988, 0.9068, 0.09995, 0.9068, 0.09988, 0.1743, 0.6052, 0.3126, 0.6062, 0.1743, 0.6366, 0.1743, 0.6366, 0.3126, 0.6062, 0.3138, 0.6366, 0.8959, 0.05813, 0.8959, 0.0599, 0.8891, 0.05813, 0.8891, 0.05813, 0.8959, 0.0599, 0.8889, 0.06007, 0.8656, 0.05893, 0.8657, 0.05893, 0.8656, 0.05905, 0.8656, 0.05905, 0.8657, 0.05893, 0.8657, 0.05905, 0.8756, 0.05722, 0.8756, 0.05715, 0.8758, 0.05722, 0.8758, 0.05722, 0.8756, 0.05715, 0.8758, 0.05715, 0.8832, 0.05973, 0.8831, 0.05973, 0.8832, 0.0596, 0.8832, 0.0596, 0.8831, 0.05973, 0.8831, 0.0596, 0.8819, 0.06281, 0.8819, 0.06284, 0.8818, 0.06281, 0.8818, 0.06281, 0.8819, 0.06284, 0.8818, 0.06284, 0.9527, 0.09834, 0.9527, 0.09834, 0.9527, 0.09833, 0.9527, 0.09833, 0.9527, 0.09834, 0.9527, 0.09833, 0.3447, 0.7343, 0.3344, 0.743, 0.3242, 0.741, 0.3242, 0.741, 0.3344, 0.743, 0.3301, 0.7444, 0.1628, 0.419, 0.1671, 0.4176, 0.1633, 0.4193, 0.1633, 0.4193, 0.1671, 0.4176, 0.1663, 0.4183, 0.3297, 0.7546, 0.3317, 0.7454, 0.3316, 0.7546, 0.3305, 0.7447, 0.3317, 0.7454, 0.3269, 0.7477, 0.3269, 0.7477, 0.3317, 0.7454, 0.3297, 0.7546, 0.9455, 0.879, 0.9724, 0.879, 0.9455, 0.8511, 0.3447, 0.7343, 0.3447, 0.7369, 0.3344, 0.743, 0.3447, 0.7446, 0.3336, 0.7438, 0.3447, 0.7369, 0.3336, 0.7438, 0.3344, 0.743, 0.3447, 0.7369, 0.7993, 0.6593, 0.801, 0.6599, 0.7993, 0.6605, 0.7993, 0.6605, 0.801, 0.6599, 0.801, 0.6605, 0.7993, 0.6593, 0.8004, 0.6597, 0.7993, 0.6605, 0.8004, 0.6597, 0.801, 0.6599, 0.7993, 0.6605, 0.801, 0.6599, 0.801, 0.6605, 0.7993, 0.6605, 0.8028, 0.6599, 0.8028, 0.6593, 0.8028, 0.6599, 0.8028, 0.6599, 0.8028, 0.6593, 0.8045, 0.6593, 0.8028, 0.6599, 0.8028, 0.6593, 0.8028, 0.6599, 0.8028, 0.6599, 0.8028, 0.6593, 0.8045, 0.6593])
me_untitled_006.materials.append(mat_lambert2)
me_untitled_006.use_remesh_preserve_volume = False
me_untitled_006.use_remesh_preserve_attributes = False
me_untitled_006.use_mirror_vertex_groups = False
me_untitled_006.update()
me_untitled_016 = bpy.data.meshes.new('Untitled.016')
me_untitled_016.from_pydata([(0.2253, 0.649, -0.3822), (0.2253, 0.3754, -0.6558), (-0.2049, 0.3754, -0.6558), (-0.2049, 0.649, -0.3822), (0.2253, 0.001581, -0.756), (-0.2049, 0.001581, -0.756), (0.2253, -0.3722, -0.6558), (-0.2049, -0.3722, -0.6558), (0.2253, -0.6459, -0.3822), (-0.2049, -0.6459, -0.3822), (0.2253, -0.746, -0.008372), (-0.2049, -0.746, -0.008372), (0.2253, -0.6459, 0.3654), (-0.2049, -0.6459, 0.3654), (0.2253, -0.3722, 0.6391), (-0.2049, -0.3722, 0.6391), (0.2253, 0.001581, 0.7392), (-0.2049, 0.001581, 0.7392), (0.2253, 0.3754, 0.6391), (-0.2049, 0.3754, 0.6391), (0.2253, 0.649, 0.3654), (-0.2049, 0.649, 0.3654), (0.2253, 0.7492, -0.008372), (-0.2049, 0.7492, -0.008372), (-0.2049, 0.001581, -0.008372)], [], [(0, 1, 2, 3), (1, 4, 5, 2), (4, 6, 7, 5), (6, 8, 9, 7), (8, 10, 11, 9), (10, 12, 13, 11), (12, 14, 15, 13), (14, 16, 17, 15), (16, 18, 19, 17), (18, 20, 21, 19), (20, 22, 23, 21), (22, 0, 3, 23), (3, 2, 24), (2, 5, 24), (5, 7, 24), (7, 9, 24), (9, 11, 24), (11, 13, 24), (13, 15, 24), (15, 17, 24), (17, 19, 24), (19, 21, 24), (21, 23, 24), (23, 3, 24), (0, 22, 1), (22, 20, 1), (20, 18, 1), (18, 16, 1), (16, 14, 1), (14, 12, 1), (12, 10, 1), (10, 8, 1), (8, 6, 1), (6, 4, 1)])
me_untitled_016.polygons.foreach_set('use_smooth', [True] * 34)
_uv = me_untitled_016.uv_layers.new(name='map1')
_uv.uv.foreach_set('vector', [0.09239, 0.282, 0.1148, 0.282, 0.1148, 0.3022, 0.09239, 0.3022, 0.1148, 0.282, 0.1373, 0.282, 0.1373, 0.3022, 0.1148, 0.3022, 0.1373, 0.282, 0.1598, 0.282, 0.1598, 0.3022, 0.1373, 0.3022, 0.1598, 0.282, 0.1822, 0.282, 0.1822, 0.3022, 0.1598, 0.3022, 0.174, 0.2962, 0.1515, 0.2962, 0.1515, 0.2761, 0.174, 0.2761, 0.1515, 0.2962, 0.1291, 0.2962, 0.1291, 0.2761, 0.1515, 0.2761, 0.1291, 0.2962, 0.1066, 0.2962, 0.1066, 0.2761, 0.1291, 0.2761, 0.1692, 0.3017, 0.1467, 0.3017, 0.1467, 0.2816, 0.1692, 0.2816, 0.1467, 0.3017, 0.1243, 0.3017, 0.1243, 0.2816, 0.1467, 0.2816, 0.1243, 0.3017, 0.1018, 0.3017, 0.1018, 0.2816, 0.1243, 0.2816, 0.1209, 0.2824, 0.1434, 0.2824, 0.1434, 0.3025, 0.1209, 0.3025, 0.1434, 0.2824, 0.1658, 0.2824, 0.1658, 0.3025, 0.1434, 0.3025, 0.1625, 0.008928, 0.2246, 0.02558, 0.1625, 0.1332, 0.2246, 0.02558, 0.2701, 0.07108, 0.1625, 0.1332, 0.2701, 0.07108, 0.2868, 0.1332, 0.1625, 0.1332, 0.2868, 0.1332, 0.2701, 0.1954, 0.1625, 0.1332, 0.2701, 0.1954, 0.2246, 0.2409, 0.1625, 0.1332, 0.2246, 0.2409, 0.1625, 0.2575, 0.1625, 0.1332, 0.1625, 0.2575, 0.1003, 0.2409, 0.1625, 0.1332, 0.1003, 0.2409, 0.0548, 0.1954, 0.1625, 0.1332, 0.0548, 0.1954, 0.03815, 0.1332, 0.1625, 0.1332, 0.03815, 0.1332, 0.0548, 0.07108, 0.1625, 0.1332, 0.0548, 0.07108, 0.1003, 0.02558, 0.1625, 0.1332, 0.1003, 0.02558, 0.1625, 0.008928, 0.1625, 0.1332, 0.1597, 0.2848, 0.143, 0.2848, 0.1219, 0.2846, 0.143, 0.2848, 0.1122, 0.2991, 0.1219, 0.2846, 0.1122, 0.2991, 0.1289, 0.2991, 0.1219, 0.2846, 0.1289, 0.2991, 0.1455, 0.2991, 0.1219, 0.2846, 0.1455, 0.2991, 0.1158, 0.2951, 0.1219, 0.2846, 0.1158, 0.2951, 0.1324, 0.2951, 0.1219, 0.2846, 0.1324, 0.2951, 0.1491, 0.2951, 0.1219, 0.2846, 0.1491, 0.2951, 0.1718, 0.2846, 0.1219, 0.2846, 0.1718, 0.2846, 0.1552, 0.2846, 0.1219, 0.2846, 0.1552, 0.2846, 0.1385, 0.2846, 0.1219, 0.2846])
me_untitled_016.materials.append(mat_lambert1)
me_untitled_016.use_remesh_preserve_volume = False
me_untitled_016.use_remesh_preserve_attributes = False
me_untitled_016.use_mirror_vertex_groups = False
me_untitled_016.update()
me_untitled_015 = bpy.data.meshes.new('Untitled.015')
me_untitled_015.from_pydata([(0.2253, 0.649, -0.3822), (0.2253, 0.3754, -0.6558), (-0.2049, 0.3754, -0.6558), (-0.2049, 0.649, -0.3822), (0.2253, 0.001581, -0.756), (-0.2049, 0.001581, -0.756), (0.2253, -0.3722, -0.6558), (-0.2049, -0.3722, -0.6558), (0.2253, -0.6459, -0.3822), (-0.2049, -0.6459, -0.3822), (0.2253, -0.746, -0.008372), (-0.2049, -0.746, -0.008372), (0.2253, -0.6459, 0.3654), (-0.2049, -0.6459, 0.3654), (0.2253, -0.3722, 0.6391), (-0.2049, -0.3722, 0.6391), (0.2253, 0.001581, 0.7392), (-0.2049, 0.001581, 0.7392), (0.2253, 0.3754, 0.6391), (-0.2049, 0.3754, 0.6391), (0.2253, 0.649, 0.3654), (-0.2049, 0.649, 0.3654), (0.2253, 0.7492, -0.008372), (-0.2049, 0.7492, -0.008372), (-0.2049, 0.001581, -0.008372)], [], [(0, 1, 2, 3), (1, 4, 5, 2), (4, 6, 7, 5), (6, 8, 9, 7), (8, 10, 11, 9), (10, 12, 13, 11), (12, 14, 15, 13), (14, 16, 17, 15), (16, 18, 19, 17), (18, 20, 21, 19), (20, 22, 23, 21), (22, 0, 3, 23), (3, 2, 24), (2, 5, 24), (5, 7, 24), (7, 9, 24), (9, 11, 24), (11, 13, 24), (13, 15, 24), (15, 17, 24), (17, 19, 24), (19, 21, 24), (21, 23, 24), (23, 3, 24), (0, 22, 1), (22, 20, 1), (20, 18, 1), (18, 16, 1), (16, 14, 1), (14, 12, 1), (12, 10, 1), (10, 8, 1), (8, 6, 1), (6, 4, 1)])
me_untitled_015.polygons.foreach_set('use_smooth', [True] * 34)
_uv = me_untitled_015.uv_layers.new(name='map1')
_uv.uv.foreach_set('vector', [0.09239, 0.282, 0.1148, 0.282, 0.1148, 0.3022, 0.09239, 0.3022, 0.1148, 0.282, 0.1373, 0.282, 0.1373, 0.3022, 0.1148, 0.3022, 0.1373, 0.282, 0.1598, 0.282, 0.1598, 0.3022, 0.1373, 0.3022, 0.1598, 0.282, 0.1822, 0.282, 0.1822, 0.3022, 0.1598, 0.3022, 0.174, 0.2962, 0.1515, 0.2962, 0.1515, 0.2761, 0.174, 0.2761, 0.1515, 0.2962, 0.1291, 0.2962, 0.1291, 0.2761, 0.1515, 0.2761, 0.1291, 0.2962, 0.1066, 0.2962, 0.1066, 0.2761, 0.1291, 0.2761, 0.1692, 0.3017, 0.1467, 0.3017, 0.1467, 0.2816, 0.1692, 0.2816, 0.1467, 0.3017, 0.1243, 0.3017, 0.1243, 0.2816, 0.1467, 0.2816, 0.1243, 0.3017, 0.1018, 0.3017, 0.1018, 0.2816, 0.1243, 0.2816, 0.1209, 0.2824, 0.1434, 0.2824, 0.1434, 0.3025, 0.1209, 0.3025, 0.1434, 0.2824, 0.1658, 0.2824, 0.1658, 0.3025, 0.1434, 0.3025, 0.1625, 0.008928, 0.2246, 0.02558, 0.1625, 0.1332, 0.2246, 0.02558, 0.2701, 0.07108, 0.1625, 0.1332, 0.2701, 0.07108, 0.2868, 0.1332, 0.1625, 0.1332, 0.2868, 0.1332, 0.2701, 0.1954, 0.1625, 0.1332, 0.2701, 0.1954, 0.2246, 0.2409, 0.1625, 0.1332, 0.2246, 0.2409, 0.1625, 0.2575, 0.1625, 0.1332, 0.1625, 0.2575, 0.1003, 0.2409, 0.1625, 0.1332, 0.1003, 0.2409, 0.0548, 0.1954, 0.1625, 0.1332, 0.0548, 0.1954, 0.03815, 0.1332, 0.1625, 0.1332, 0.03815, 0.1332, 0.0548, 0.07108, 0.1625, 0.1332, 0.0548, 0.07108, 0.1003, 0.02558, 0.1625, 0.1332, 0.1003, 0.02558, 0.1625, 0.008928, 0.1625, 0.1332, 0.1597, 0.2848, 0.143, 0.2848, 0.1219, 0.2846, 0.143, 0.2848, 0.1122, 0.2991, 0.1219, 0.2846, 0.1122, 0.2991, 0.1289, 0.2991, 0.1219, 0.2846, 0.1289, 0.2991, 0.1455, 0.2991, 0.1219, 0.2846, 0.1455, 0.2991, 0.1158, 0.2951, 0.1219, 0.2846, 0.1158, 0.2951, 0.1324, 0.2951, 0.1219, 0.2846, 0.1324, 0.2951, 0.1491, 0.2951, 0.1219, 0.2846, 0.1491, 0.2951, 0.1718, 0.2846, 0.1219, 0.2846, 0.1718, 0.2846, 0.1552, 0.2846, 0.1219, 0.2846, 0.1552, 0.2846, 0.1385, 0.2846, 0.1219, 0.2846])
me_untitled_015.materials.append(mat_lambert1)
me_untitled_015.use_remesh_preserve_volume = False
me_untitled_015.use_remesh_preserve_attributes = False
me_untitled_015.use_mirror_vertex_groups = False
me_untitled_015.update()
me_untitled_014 = bpy.data.meshes.new('Untitled.014')
me_untitled_014.from_pydata([(-0.2232, 0.6474, -0.3728), (-0.2232, 0.3741, -0.6461), (0.2065, 0.3741, -0.6461), (0.2065, 0.6474, -0.3728), (-0.2232, 0.0006384, -0.7462), (0.2065, 0.0006384, -0.7462), (-0.2232, -0.3728, -0.6461), (0.2065, -0.3728, -0.6461), (-0.2232, -0.6462, -0.3728), (0.2065, -0.6462, -0.3728), (-0.2232, -0.7462, 0.0006549), (0.2065, -0.7462, 0.0006549), (-0.2232, -0.6462, 0.3741), (0.2065, -0.6462, 0.3741), (-0.2232, -0.3728, 0.6474), (0.2065, -0.3728, 0.6474), (-0.2232, 0.0006384, 0.7475), (0.2065, 0.0006384, 0.7475), (-0.2232, 0.3741, 0.6474), (0.2065, 0.3741, 0.6474), (-0.2232, 0.6474, 0.3741), (0.2065, 0.6474, 0.3741), (-0.2232, 0.7475, 0.0006549), (0.2065, 0.7475, 0.0006549), (0.2065, 0.0006384, 0.0006549)], [], [(0, 3, 2, 1), (1, 2, 5, 4), (4, 5, 7, 6), (6, 7, 9, 8), (8, 9, 11, 10), (10, 11, 13, 12), (12, 13, 15, 14), (14, 15, 17, 16), (16, 17, 19, 18), (18, 19, 21, 20), (20, 21, 23, 22), (22, 23, 3, 0), (3, 24, 2), (2, 24, 5), (5, 24, 7), (7, 24, 9), (9, 24, 11), (11, 24, 13), (13, 24, 15), (15, 24, 17), (17, 24, 19), (19, 24, 21), (21, 24, 23), (23, 24, 3), (0, 1, 22), (22, 1, 20), (20, 1, 18), (18, 1, 16), (16, 1, 14), (14, 1, 12), (12, 1, 10), (10, 1, 8), (8, 1, 6), (6, 1, 4)])
me_untitled_014.polygons.foreach_set('use_smooth', [True] * 34)
_uv = me_untitled_014.uv_layers.new(name='map1')
_uv.uv.foreach_set('vector', [0.09239, 0.282, 0.09239, 0.3022, 0.1148, 0.3022, 0.1148, 0.282, 0.1148, 0.282, 0.1148, 0.3022, 0.1373, 0.3022, 0.1373, 0.282, 0.1373, 0.282, 0.1373, 0.3022, 0.1598, 0.3022, 0.1598, 0.282, 0.1598, 0.282, 0.1598, 0.3022, 0.1822, 0.3022, 0.1822, 0.282, 0.174, 0.2962, 0.174, 0.2761, 0.1515, 0.2761, 0.1515, 0.2962, 0.1515, 0.2962, 0.1515, 0.2761, 0.1291, 0.2761, 0.1291, 0.2962, 0.1291, 0.2962, 0.1291, 0.2761, 0.1066, 0.2761, 0.1066, 0.2962, 0.1692, 0.3017, 0.1692, 0.2816, 0.1467, 0.2816, 0.1467, 0.3017, 0.1467, 0.3017, 0.1467, 0.2816, 0.1243, 0.2816, 0.1243, 0.3017, 0.1243, 0.3017, 0.1243, 0.2816, 0.1018, 0.2816, 0.1018, 0.3017, 0.1209, 0.2824, 0.1209, 0.3025, 0.1434, 0.3025, 0.1434, 0.2824, 0.1434, 0.2824, 0.1434, 0.3025, 0.1658, 0.3025, 0.1658, 0.2824, 0.1625, 0.008928, 0.1625, 0.1332, 0.2246, 0.02558, 0.2246, 0.02558, 0.1625, 0.1332, 0.2701, 0.07108, 0.2701, 0.07108, 0.1625, 0.1332, 0.2868, 0.1332, 0.2868, 0.1332, 0.1625, 0.1332, 0.2701, 0.1954, 0.2701, 0.1954, 0.1625, 0.1332, 0.2246, 0.2409, 0.2246, 0.2409, 0.1625, 0.1332, 0.1625, 0.2575, 0.1625, 0.2575, 0.1625, 0.1332, 0.1003, 0.2409, 0.1003, 0.2409, 0.1625, 0.1332, 0.0548, 0.1954, 0.0548, 0.1954, 0.1625, 0.1332, 0.03815, 0.1332, 0.03815, 0.1332, 0.1625, 0.1332, 0.0548, 0.07108, 0.0548, 0.07108, 0.1625, 0.1332, 0.1003, 0.02558, 0.1003, 0.02558, 0.1625, 0.1332, 0.1625, 0.008928, 0.1597, 0.2848, 0.1219, 0.2846, 0.143, 0.2848, 0.143, 0.2848, 0.1219, 0.2846, 0.1122, 0.2991, 0.1122, 0.2991, 0.1219, 0.2846, 0.1289, 0.2991, 0.1289, 0.2991, 0.1219, 0.2846, 0.1455, 0.2991, 0.1455, 0.2991, 0.1219, 0.2846, 0.1158, 0.2951, 0.1158, 0.2951, 0.1219, 0.2846, 0.1324, 0.2951, 0.1324, 0.2951, 0.1219, 0.2846, 0.1491, 0.2951, 0.1491, 0.2951, 0.1219, 0.2846, 0.1718, 0.2846, 0.1718, 0.2846, 0.1219, 0.2846, 0.1552, 0.2846, 0.1552, 0.2846, 0.1219, 0.2846, 0.1385, 0.2846])
me_untitled_014.materials.append(mat_lambert1)
me_untitled_014.use_remesh_preserve_volume = False
me_untitled_014.use_remesh_preserve_attributes = False
me_untitled_014.use_mirror_vertex_groups = False
me_untitled_014.update()
me_untitled_013 = bpy.data.meshes.new('Untitled.013')
me_untitled_013.from_pydata([(-0.2232, 0.6474, -0.3728), (-0.2232, 0.3741, -0.6461), (0.2065, 0.3741, -0.6461), (0.2065, 0.6474, -0.3728), (-0.2232, 0.0006384, -0.7462), (0.2065, 0.0006384, -0.7462), (-0.2232, -0.3728, -0.6461), (0.2065, -0.3728, -0.6461), (-0.2232, -0.6462, -0.3728), (0.2065, -0.6462, -0.3728), (-0.2232, -0.7462, 0.0006549), (0.2065, -0.7462, 0.0006549), (-0.2232, -0.6462, 0.3741), (0.2065, -0.6462, 0.3741), (-0.2232, -0.3728, 0.6474), (0.2065, -0.3728, 0.6474), (-0.2232, 0.0006384, 0.7475), (0.2065, 0.0006384, 0.7475), (-0.2232, 0.3741, 0.6474), (0.2065, 0.3741, 0.6474), (-0.2232, 0.6474, 0.3741), (0.2065, 0.6474, 0.3741), (-0.2232, 0.7475, 0.0006549), (0.2065, 0.7475, 0.0006549), (0.2065, 0.0006384, 0.0006549)], [], [(0, 3, 2, 1), (1, 2, 5, 4), (4, 5, 7, 6), (6, 7, 9, 8), (8, 9, 11, 10), (10, 11, 13, 12), (12, 13, 15, 14), (14, 15, 17, 16), (16, 17, 19, 18), (18, 19, 21, 20), (20, 21, 23, 22), (22, 23, 3, 0), (3, 24, 2), (2, 24, 5), (5, 24, 7), (7, 24, 9), (9, 24, 11), (11, 24, 13), (13, 24, 15), (15, 24, 17), (17, 24, 19), (19, 24, 21), (21, 24, 23), (23, 24, 3), (0, 1, 22), (22, 1, 20), (20, 1, 18), (18, 1, 16), (16, 1, 14), (14, 1, 12), (12, 1, 10), (10, 1, 8), (8, 1, 6), (6, 1, 4)])
me_untitled_013.polygons.foreach_set('use_smooth', [True] * 34)
_uv = me_untitled_013.uv_layers.new(name='map1')
_uv.uv.foreach_set('vector', [0.09239, 0.282, 0.09239, 0.3022, 0.1148, 0.3022, 0.1148, 0.282, 0.1148, 0.282, 0.1148, 0.3022, 0.1373, 0.3022, 0.1373, 0.282, 0.1373, 0.282, 0.1373, 0.3022, 0.1598, 0.3022, 0.1598, 0.282, 0.1598, 0.282, 0.1598, 0.3022, 0.1822, 0.3022, 0.1822, 0.282, 0.174, 0.2962, 0.174, 0.2761, 0.1515, 0.2761, 0.1515, 0.2962, 0.1515, 0.2962, 0.1515, 0.2761, 0.1291, 0.2761, 0.1291, 0.2962, 0.1291, 0.2962, 0.1291, 0.2761, 0.1066, 0.2761, 0.1066, 0.2962, 0.1692, 0.3017, 0.1692, 0.2816, 0.1467, 0.2816, 0.1467, 0.3017, 0.1467, 0.3017, 0.1467, 0.2816, 0.1243, 0.2816, 0.1243, 0.3017, 0.1243, 0.3017, 0.1243, 0.2816, 0.1018, 0.2816, 0.1018, 0.3017, 0.1209, 0.2824, 0.1209, 0.3025, 0.1434, 0.3025, 0.1434, 0.2824, 0.1434, 0.2824, 0.1434, 0.3025, 0.1658, 0.3025, 0.1658, 0.2824, 0.1625, 0.008928, 0.1625, 0.1332, 0.2246, 0.02558, 0.2246, 0.02558, 0.1625, 0.1332, 0.2701, 0.07108, 0.2701, 0.07108, 0.1625, 0.1332, 0.2868, 0.1332, 0.2868, 0.1332, 0.1625, 0.1332, 0.2701, 0.1954, 0.2701, 0.1954, 0.1625, 0.1332, 0.2246, 0.2409, 0.2246, 0.2409, 0.1625, 0.1332, 0.1625, 0.2575, 0.1625, 0.2575, 0.1625, 0.1332, 0.1003, 0.2409, 0.1003, 0.2409, 0.1625, 0.1332, 0.0548, 0.1954, 0.0548, 0.1954, 0.1625, 0.1332, 0.03815, 0.1332, 0.03815, 0.1332, 0.1625, 0.1332, 0.0548, 0.07108, 0.0548, 0.07108, 0.1625, 0.1332, 0.1003, 0.02558, 0.1003, 0.02558, 0.1625, 0.1332, 0.1625, 0.008928, 0.1597, 0.2848, 0.1219, 0.2846, 0.143, 0.2848, 0.143, 0.2848, 0.1219, 0.2846, 0.1122, 0.2991, 0.1122, 0.2991, 0.1219, 0.2846, 0.1289, 0.2991, 0.1289, 0.2991, 0.1219, 0.2846, 0.1455, 0.2991, 0.1455, 0.2991, 0.1219, 0.2846, 0.1158, 0.2951, 0.1158, 0.2951, 0.1219, 0.2846, 0.1324, 0.2951, 0.1324, 0.2951, 0.1219, 0.2846, 0.1491, 0.2951, 0.1491, 0.2951, 0.1219, 0.2846, 0.1718, 0.2846, 0.1718, 0.2846, 0.1219, 0.2846, 0.1552, 0.2846, 0.1552, 0.2846, 0.1219, 0.2846, 0.1385, 0.2846])
me_untitled_013.materials.append(mat_lambert1)
me_untitled_013.use_remesh_preserve_volume = False
me_untitled_013.use_remesh_preserve_attributes = False
me_untitled_013.use_mirror_vertex_groups = False
me_untitled_013.update()
me_untitled_002 = bpy.data.meshes.new('Untitled.002')
me_untitled_002.from_pydata([(0.2253, 0.649, -0.3822), (0.2253, 0.3754, -0.6558), (-0.2049, 0.3754, -0.6558), (-0.2049, 0.649, -0.3822), (0.2253, 0.001581, -0.756), (-0.2049, 0.001581, -0.756), (0.2253, -0.3722, -0.6558), (-0.2049, -0.3722, -0.6558), (0.2253, -0.6459, -0.3822), (-0.2049, -0.6459, -0.3822), (0.2253, -0.746, -0.008372), (-0.2049, -0.746, -0.008372), (0.2253, -0.6459, 0.3654), (-0.2049, -0.6459, 0.3654), (0.2253, -0.3722, 0.6391), (-0.2049, -0.3722, 0.6391), (0.2253, 0.001581, 0.7392), (-0.2049, 0.001581, 0.7392), (0.2253, 0.3754, 0.6391), (-0.2049, 0.3754, 0.6391), (0.2253, 0.649, 0.3654), (-0.2049, 0.649, 0.3654), (0.2253, 0.7492, -0.008372), (-0.2049, 0.7492, -0.008372), (-0.2049, 0.001581, -0.008372)], [], [(0, 1, 2, 3), (1, 4, 5, 2), (4, 6, 7, 5), (6, 8, 9, 7), (8, 10, 11, 9), (10, 12, 13, 11), (12, 14, 15, 13), (14, 16, 17, 15), (16, 18, 19, 17), (18, 20, 21, 19), (20, 22, 23, 21), (22, 0, 3, 23), (3, 2, 24), (2, 5, 24), (5, 7, 24), (7, 9, 24), (9, 11, 24), (11, 13, 24), (13, 15, 24), (15, 17, 24), (17, 19, 24), (19, 21, 24), (21, 23, 24), (23, 3, 24), (0, 22, 1), (22, 20, 1), (20, 18, 1), (18, 16, 1), (16, 14, 1), (14, 12, 1), (12, 10, 1), (10, 8, 1), (8, 6, 1), (6, 4, 1)])
me_untitled_002.polygons.foreach_set('use_smooth', [True] * 34)
_uv = me_untitled_002.uv_layers.new(name='map1')
_uv.uv.foreach_set('vector', [0.09239, 0.282, 0.1148, 0.282, 0.1148, 0.3022, 0.09239, 0.3022, 0.1148, 0.282, 0.1373, 0.282, 0.1373, 0.3022, 0.1148, 0.3022, 0.1373, 0.282, 0.1598, 0.282, 0.1598, 0.3022, 0.1373, 0.3022, 0.1598, 0.282, 0.1822, 0.282, 0.1822, 0.3022, 0.1598, 0.3022, 0.174, 0.2962, 0.1515, 0.2962, 0.1515, 0.2761, 0.174, 0.2761, 0.1515, 0.2962, 0.1291, 0.2962, 0.1291, 0.2761, 0.1515, 0.2761, 0.1291, 0.2962, 0.1066, 0.2962, 0.1066, 0.2761, 0.1291, 0.2761, 0.1692, 0.3017, 0.1467, 0.3017, 0.1467, 0.2816, 0.1692, 0.2816, 0.1467, 0.3017, 0.1243, 0.3017, 0.1243, 0.2816, 0.1467, 0.2816, 0.1243, 0.3017, 0.1018, 0.3017, 0.1018, 0.2816, 0.1243, 0.2816, 0.1209, 0.2824, 0.1434, 0.2824, 0.1434, 0.3025, 0.1209, 0.3025, 0.1434, 0.2824, 0.1658, 0.2824, 0.1658, 0.3025, 0.1434, 0.3025, 0.1625, 0.008928, 0.2246, 0.02558, 0.1625, 0.1332, 0.2246, 0.02558, 0.2701, 0.07108, 0.1625, 0.1332, 0.2701, 0.07108, 0.2868, 0.1332, 0.1625, 0.1332, 0.2868, 0.1332, 0.2701, 0.1954, 0.1625, 0.1332, 0.2701, 0.1954, 0.2246, 0.2409, 0.1625, 0.1332, 0.2246, 0.2409, 0.1625, 0.2575, 0.1625, 0.1332, 0.1625, 0.2575, 0.1003, 0.2409, 0.1625, 0.1332, 0.1003, 0.2409, 0.0548, 0.1954, 0.1625, 0.1332, 0.0548, 0.1954, 0.03815, 0.1332, 0.1625, 0.1332, 0.03815, 0.1332, 0.0548, 0.07108, 0.1625, 0.1332, 0.0548, 0.07108, 0.1003, 0.02558, 0.1625, 0.1332, 0.1003, 0.02558, 0.1625, 0.008928, 0.1625, 0.1332, 0.1597, 0.2848, 0.143, 0.2848, 0.1219, 0.2846, 0.143, 0.2848, 0.1122, 0.2991, 0.1219, 0.2846, 0.1122, 0.2991, 0.1289, 0.2991, 0.1219, 0.2846, 0.1289, 0.2991, 0.1455, 0.2991, 0.1219, 0.2846, 0.1455, 0.2991, 0.1158, 0.2951, 0.1219, 0.2846, 0.1158, 0.2951, 0.1324, 0.2951, 0.1219, 0.2846, 0.1324, 0.2951, 0.1491, 0.2951, 0.1219, 0.2846, 0.1491, 0.2951, 0.1718, 0.2846, 0.1219, 0.2846, 0.1718, 0.2846, 0.1552, 0.2846, 0.1219, 0.2846, 0.1552, 0.2846, 0.1385, 0.2846, 0.1219, 0.2846])
me_untitled_002.materials.append(mat_lambert1)
me_untitled_002.use_remesh_preserve_volume = False
me_untitled_002.use_remesh_preserve_attributes = False
me_untitled_002.use_mirror_vertex_groups = False
me_untitled_002.update()
me_untitled_005 = bpy.data.meshes.new('Untitled.005')
me_untitled_005.from_pydata([(-0.2232, 0.6474, -0.3728), (-0.2232, 0.3741, -0.6461), (0.2065, 0.3741, -0.6461), (0.2065, 0.6474, -0.3728), (-0.2232, 0.0006384, -0.7462), (0.2065, 0.0006384, -0.7462), (-0.2232, -0.3728, -0.6461), (0.2065, -0.3728, -0.6461), (-0.2232, -0.6462, -0.3728), (0.2065, -0.6462, -0.3728), (-0.2232, -0.7462, 0.0006549), (0.2065, -0.7462, 0.0006549), (-0.2232, -0.6462, 0.3741), (0.2065, -0.6462, 0.3741), (-0.2232, -0.3728, 0.6474), (0.2065, -0.3728, 0.6474), (-0.2232, 0.0006384, 0.7475), (0.2065, 0.0006384, 0.7475), (-0.2232, 0.3741, 0.6474), (0.2065, 0.3741, 0.6474), (-0.2232, 0.6474, 0.3741), (0.2065, 0.6474, 0.3741), (-0.2232, 0.7475, 0.0006549), (0.2065, 0.7475, 0.0006549), (0.2065, 0.0006384, 0.0006549)], [], [(0, 3, 2, 1), (1, 2, 5, 4), (4, 5, 7, 6), (6, 7, 9, 8), (8, 9, 11, 10), (10, 11, 13, 12), (12, 13, 15, 14), (14, 15, 17, 16), (16, 17, 19, 18), (18, 19, 21, 20), (20, 21, 23, 22), (22, 23, 3, 0), (3, 24, 2), (2, 24, 5), (5, 24, 7), (7, 24, 9), (9, 24, 11), (11, 24, 13), (13, 24, 15), (15, 24, 17), (17, 24, 19), (19, 24, 21), (21, 24, 23), (23, 24, 3), (0, 1, 22), (22, 1, 20), (20, 1, 18), (18, 1, 16), (16, 1, 14), (14, 1, 12), (12, 1, 10), (10, 1, 8), (8, 1, 6), (6, 1, 4)])
me_untitled_005.polygons.foreach_set('use_smooth', [True] * 34)
_uv = me_untitled_005.uv_layers.new(name='map1')
_uv.uv.foreach_set('vector', [0.09239, 0.282, 0.09239, 0.3022, 0.1148, 0.3022, 0.1148, 0.282, 0.1148, 0.282, 0.1148, 0.3022, 0.1373, 0.3022, 0.1373, 0.282, 0.1373, 0.282, 0.1373, 0.3022, 0.1598, 0.3022, 0.1598, 0.282, 0.1598, 0.282, 0.1598, 0.3022, 0.1822, 0.3022, 0.1822, 0.282, 0.174, 0.2962, 0.174, 0.2761, 0.1515, 0.2761, 0.1515, 0.2962, 0.1515, 0.2962, 0.1515, 0.2761, 0.1291, 0.2761, 0.1291, 0.2962, 0.1291, 0.2962, 0.1291, 0.2761, 0.1066, 0.2761, 0.1066, 0.2962, 0.1692, 0.3017, 0.1692, 0.2816, 0.1467, 0.2816, 0.1467, 0.3017, 0.1467, 0.3017, 0.1467, 0.2816, 0.1243, 0.2816, 0.1243, 0.3017, 0.1243, 0.3017, 0.1243, 0.2816, 0.1018, 0.2816, 0.1018, 0.3017, 0.1209, 0.2824, 0.1209, 0.3025, 0.1434, 0.3025, 0.1434, 0.2824, 0.1434, 0.2824, 0.1434, 0.3025, 0.1658, 0.3025, 0.1658, 0.2824, 0.1625, 0.008928, 0.1625, 0.1332, 0.2246, 0.02558, 0.2246, 0.02558, 0.1625, 0.1332, 0.2701, 0.07108, 0.2701, 0.07108, 0.1625, 0.1332, 0.2868, 0.1332, 0.2868, 0.1332, 0.1625, 0.1332, 0.2701, 0.1954, 0.2701, 0.1954, 0.1625, 0.1332, 0.2246, 0.2409, 0.2246, 0.2409, 0.1625, 0.1332, 0.1625, 0.2575, 0.1625, 0.2575, 0.1625, 0.1332, 0.1003, 0.2409, 0.1003, 0.2409, 0.1625, 0.1332, 0.0548, 0.1954, 0.0548, 0.1954, 0.1625, 0.1332, 0.03815, 0.1332, 0.03815, 0.1332, 0.1625, 0.1332, 0.0548, 0.07108, 0.0548, 0.07108, 0.1625, 0.1332, 0.1003, 0.02558, 0.1003, 0.02558, 0.1625, 0.1332, 0.1625, 0.008928, 0.1597, 0.2848, 0.1219, 0.2846, 0.143, 0.2848, 0.143, 0.2848, 0.1219, 0.2846, 0.1122, 0.2991, 0.1122, 0.2991, 0.1219, 0.2846, 0.1289, 0.2991, 0.1289, 0.2991, 0.1219, 0.2846, 0.1455, 0.2991, 0.1455, 0.2991, 0.1219, 0.2846, 0.1158, 0.2951, 0.1158, 0.2951, 0.1219, 0.2846, 0.1324, 0.2951, 0.1324, 0.2951, 0.1219, 0.2846, 0.1491, 0.2951, 0.1491, 0.2951, 0.1219, 0.2846, 0.1718, 0.2846, 0.1718, 0.2846, 0.1219, 0.2846, 0.1552, 0.2846, 0.1552, 0.2846, 0.1219, 0.2846, 0.1385, 0.2846])
me_untitled_005.materials.append(mat_lambert1)
me_untitled_005.use_remesh_preserve_volume = False
me_untitled_005.use_remesh_preserve_attributes = False
me_untitled_005.use_mirror_vertex_groups = False
me_untitled_005.update()

# ---- objects
ob_truck_troop = bpy.data.objects.new('truck_troop', me_untitled_006)
ob_wheel_rl2 = bpy.data.objects.new('wheel_rl2', me_untitled_016)
ob_wheel_rl1 = bpy.data.objects.new('wheel_rl1', me_untitled_015)
ob_wheel_rr2 = bpy.data.objects.new('wheel_rr2', me_untitled_014)
ob_wheel_rr1 = bpy.data.objects.new('wheel_rr1', me_untitled_013)
ob_wheel_fl = bpy.data.objects.new('wheel_fl', me_untitled_002)
ob_wheel_fr = bpy.data.objects.new('wheel_fr', me_untitled_005)

# ---- transforms, parenting, visibility, modifiers, constraints
ob_truck_troop.location = (0.0, 0.0, 0.0)
ob_truck_troop.rotation_euler = (1.571, -0.0, 0.0)
ob_truck_troop.scale = (0.01, 0.01, 0.01)
ob_truck_troop.color = (0.8, 0.8, 0.8, 1.0)
ob_truck_troop.lineart.crease_threshold = 0.0
ob_wheel_rl2.parent = ob_truck_troop
ob_wheel_rl2.matrix_parent_inverse = Matrix(((100.0, 0.0, 0.0, 0.0), (0.0, -1.629e-05, 100.0, 0.0), (0.0, -100.0, -1.629e-05, 0.0), (0.0, 0.0, 0.0, 1.0)))
ob_wheel_rl2.location = (-1.866, 3.497, 0.7613)
ob_wheel_rl2.color = (0.8, 0.8, 0.8, 1.0)
ob_wheel_rl2.lineart.crease_threshold = 0.0
ob_wheel_rl1.parent = ob_truck_troop
ob_wheel_rl1.matrix_parent_inverse = Matrix(((100.0, 0.0, 0.0, 0.0), (0.0, -1.629e-05, 100.0, 0.0), (0.0, -100.0, -1.629e-05, 0.0), (0.0, 0.0, 0.0, 1.0)))
ob_wheel_rl1.location = (-1.866, 1.534, 0.7713)
ob_wheel_rl1.color = (0.8, 0.8, 0.8, 1.0)
ob_wheel_rl1.lineart.crease_threshold = 0.0
ob_wheel_rr2.parent = ob_truck_troop
ob_wheel_rr2.matrix_parent_inverse = Matrix(((100.0, 0.0, 0.0, 0.0), (0.0, -1.629e-05, 100.0, 0.0), (0.0, -100.0, -1.629e-05, 0.0), (0.0, 0.0, 0.0, 1.0)))
ob_wheel_rr2.location = (1.853, 3.49, 0.7602)
ob_wheel_rr2.color = (0.8, 0.8, 0.8, 1.0)
ob_wheel_rr2.lineart.crease_threshold = 0.0
ob_wheel_rr1.parent = ob_truck_troop
ob_wheel_rr1.matrix_parent_inverse = Matrix(((100.0, 0.0, 0.0, 0.0), (0.0, -1.629e-05, 100.0, 0.0), (0.0, -100.0, -1.629e-05, 0.0), (0.0, 0.0, 0.0, 1.0)))
ob_wheel_rr1.location = (1.853, 1.541, 0.7602)
ob_wheel_rr1.color = (0.8, 0.8, 0.8, 1.0)
ob_wheel_rr1.lineart.crease_threshold = 0.0
ob_wheel_fl.parent = ob_truck_troop
ob_wheel_fl.matrix_parent_inverse = Matrix(((100.0, 0.0, 0.0, 0.0), (0.0, -1.629e-05, 100.0, 0.0), (0.0, -100.0, -1.629e-05, 0.0), (0.0, 0.0, 0.0, 1.0)))
ob_wheel_fl.location = (-1.866, -4.59, 0.7653)
ob_wheel_fl.color = (0.8, 0.8, 0.8, 1.0)
ob_wheel_fl.lineart.crease_threshold = 0.0
ob_wheel_fr.parent = ob_truck_troop
ob_wheel_fr.matrix_parent_inverse = Matrix(((100.0, 0.0, 0.0, 0.0), (0.0, -1.629e-05, 100.0, 0.0), (0.0, -100.0, -1.629e-05, 0.0), (0.0, 0.0, 0.0, 1.0)))
ob_wheel_fr.location = (1.853, -4.592, 0.7602)
ob_wheel_fr.color = (0.8, 0.8, 0.8, 1.0)
ob_wheel_fr.lineart.crease_threshold = 0.0

# ---- collection membership
col_collection_1.objects.link(ob_truck_troop)
col_collection_1.objects.link(ob_wheel_rl2)
col_collection_1.objects.link(ob_wheel_rl1)
col_collection_1.objects.link(ob_wheel_rr2)
col_collection_1.objects.link(ob_wheel_rr1)
col_collection_1.objects.link(ob_wheel_fl)
col_collection_1.objects.link(ob_wheel_fr)

# ---- scene / render settings (as saved in the file)
scene.frame_start = 1; scene.frame_end = 250; scene.frame_set(1)
scene.render.engine = 'BLENDER_EEVEE_NEXT'
scene.render.resolution_percentage = 50
scene.render.fps = 30
scene.render.dither_intensity = 0.0
scene.cycles.use_denoising = False
scene.cycles.samples = 10
scene.cycles.sampling_pattern = 'TABULATED_SOBOL'
scene.cycles.light_sampling_threshold = 0.0
scene.cycles.use_adaptive_sampling = False
scene.cycles.use_light_tree = False
scene.cycles.blur_glossy = 0.0
scene.cycles.volume_bounces = 1
scene.cycles.pixel_filter_type = 'GAUSSIAN'
scene.cycles.sample_clamp_indirect = 0.0
scene.view_settings.view_transform = 'Standard'
bpy.context.view_layer.update()

# ---- added for rendering (the .blend has no active camera and no usable light): camera, sun
cam_auto = bpy.data.cameras.new('AutoCamera')
cam_auto.lens = 50.0
cam_auto.sensor_width = 36.0
cam_auto.clip_end = 1000.0
ob_auto_camera = bpy.data.objects.new('AutoCamera', cam_auto)
scene.collection.objects.link(ob_auto_camera)
ob_auto_camera.location = (12.0229, -14.8272, 11.6621)
ob_auto_camera.rotation_euler = (1.09748, -7.21219e-08, 0.694738)
scene.camera = ob_auto_camera
light_auto_sun = bpy.data.lights.new('AutoSun', 'SUN')
light_auto_sun.energy = 3.0
light_auto_sun.angle = 0.0523599
ob_auto_sun = bpy.data.objects.new('AutoSun', light_auto_sun)
scene.collection.objects.link(ob_auto_sun)
ob_auto_sun.rotation_euler = (0.872665, 0.174533, 0.523599)
bpy.context.view_layer.update()
